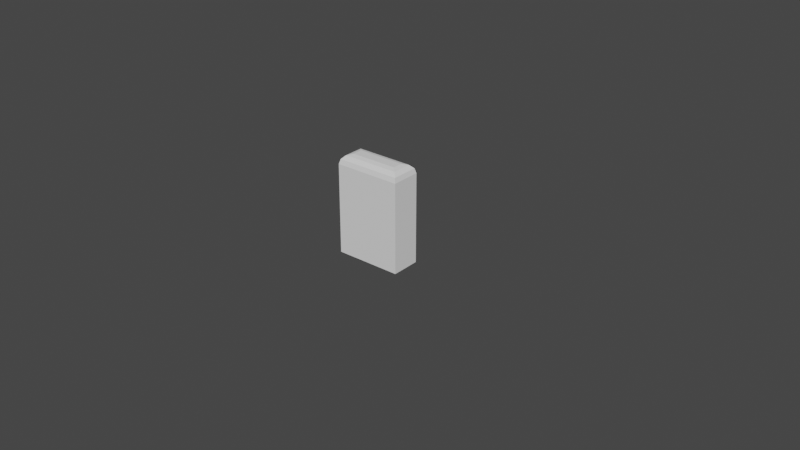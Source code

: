 # Source: Max_Assets_Collection_V001.blend  (saved by Blender 3.6.11; exported with 4.5.12 LTS)
import bpy
from mathutils import Matrix  # noqa: F401  (used for matrix-valued properties, if any)

bpy.ops.wm.read_factory_settings(use_empty=True)
scene = bpy.context.scene
scene.name = 'Scene'

# ---- collections
col_collection = bpy.data.collections.new('Collection'); scene.collection.children.link(col_collection)
col_stapleremover = bpy.data.collections.new('StapleRemover'); scene.collection.children.link(col_stapleremover)
col_stapler = bpy.data.collections.new('Stapler'); scene.collection.children.link(col_stapler)
col_ruler = bpy.data.collections.new('Ruler'); scene.collection.children.link(col_ruler)
col_binder_clip = bpy.data.collections.new('Binder_Clip'); scene.collection.children.link(col_binder_clip)

# ---- world
world_world = bpy.data.worlds.new('World'); scene.world = world_world
world_world.use_nodes = True; world_world.node_tree.nodes.clear()
_N = world_world.node_tree.nodes; _L = world_world.node_tree.links
n0 = _N.new('ShaderNodeOutputWorld'); n0.name = 'World Output'; n0.location = (300, 300)
n1 = _N.new('ShaderNodeBackground'); n1.name = 'Background'; n1.location = (10, 300)
n1.inputs[0].default_value = (0.05088, 0.05088, 0.05088, 1.0)
_L.new(n1.outputs[0], n0.inputs[0])
n0.is_active_output = True
world_world.color = (0.05088, 0.05088, 0.05088)
world_world.use_sun_shadow = False
world_world.sun_shadow_jitter_overblur = 0.0

# ---- meshes
me_cube_007 = bpy.data.meshes.new('Cube.007')
me_cube_007.from_pydata([(-1.0, -0.4413, 0.0), (-1.0, 0.4413, 0.0), (1.0, -0.4413, 0.0), (1.0, 0.4413, 0.0), (-0.7109, -0.1522, 2.999), (-1.0, -0.4413, 2.71), (-0.8554, -0.2968, 2.96), (-0.9613, -0.4026, 2.854), (-0.7109, 0.1522, 2.999), (-1.0, 0.4413, 2.71), (-0.8554, 0.2968, 2.96), (-0.9613, 0.4026, 2.854), (0.7109, -0.1522, 2.999), (1.0, -0.4413, 2.71), (0.8554, -0.2968, 2.96), (0.9613, -0.4026, 2.854), (0.7109, 0.1522, 2.999), (1.0, 0.4413, 2.71), (0.8554, 0.2968, 2.96), (0.9613, 0.4026, 2.854)], [], [(16, 8, 4, 12), (3, 17, 13, 2), (0, 5, 9, 1), (1, 3, 2, 0), (1, 9, 17, 3), (4, 8, 10, 6), (6, 10, 11, 7), (7, 11, 9, 5), (8, 16, 18, 10), (10, 18, 19, 11), (11, 19, 17, 9), (16, 12, 14, 18), (18, 14, 15, 19), (19, 15, 13, 17), (12, 4, 6, 14), (14, 6, 7, 15), (15, 7, 5, 13), (2, 13, 5, 0)])
_uv = me_cube_007.uv_layers.new(name='UVMap')
_uv.uv.foreach_set('vector', [0.6611, 0.5819, 0.8389, 0.5819, 0.8389, 0.6681, 0.6611, 0.6681, 0.375, 0.5, 0.6009, 0.5, 0.6009, 0.75, 0.375, 0.75, 0.375, 0.0, 0.6009, 0.0, 0.6009, 0.25, 0.375, 0.25, 0.125, 0.5, 0.375, 0.5, 0.375, 0.75, 0.125, 0.75, 0.375, 0.25, 0.6009, 0.25, 0.6009, 0.5, 0.375, 0.5, 0.8389, 0.6681, 0.8389, 0.5819, 0.8569, 0.5409, 0.8569, 0.7091, 0.8569, 0.7091, 0.8569, 0.5409, 0.875, 0.511, 0.875, 0.739, 0.625, 0.01097, 0.625, 0.239, 0.6009, 0.25, 0.6009, 0.0, 0.8389, 0.5819, 0.6611, 0.5819, 0.6431, 0.5409, 0.8569, 0.5409, 0.8569, 0.5409, 0.6431, 0.5409, 0.6298, 0.5, 0.8702, 0.5, 0.625, 0.2548, 0.625, 0.4952, 0.6009, 0.5, 0.6009, 0.25, 0.6611, 0.5819, 0.6611, 0.6681, 0.6431, 0.7091, 0.6431, 0.5409, 0.6431, 0.5409, 0.6431, 0.7091, 0.6129, 0.739, 0.6129, 0.511, 0.6129, 0.511, 0.6129, 0.739, 0.6009, 0.75, 0.6009, 0.5, 0.6611, 0.6681, 0.8389, 0.6681, 0.8569, 0.7091, 0.6431, 0.7091, 0.6431, 0.7091, 0.8569, 0.7091, 0.8702, 0.75, 0.6298, 0.75, 0.625, 0.7548, 0.625, 0.9952, 0.6009, 1.0, 0.6009, 0.75, 0.375, 0.75, 0.6009, 0.75, 0.6009, 1.0, 0.375, 1.0])
me_cube_007.update()
me_plane = bpy.data.meshes.new('Plane')
me_plane.from_pydata([(0.08514, -0.7542, 0.0), (0.08514, 0.6879, 0.0), (0.0, -0.7542, 0.0), (0.0, 0.6879, 0.0), (0.09514, -0.7542, 0.0), (0.09514, 0.6879, 0.0), (0.08514, -0.7254, 0.3053), (0.08514, 0.7116, 0.198), (0.09514, -0.7254, 0.3053), (0.09514, 0.7116, 0.198), (0.08514, 0.1618, 0.0), (0.0, 0.1618, 0.0), (0.09514, 0.1618, 0.0), (0.08514, 0.1618, 0.198), (0.09514, 0.1618, 0.198), (0.08514, 0.08233, 0.0), (0.08514, 0.1429, 0.0), (0.08514, 0.09747, 0.0), (0.08514, 0.1126, 0.0), (0.08514, 0.1278, 0.0), (0.0, 0.08233, 0.0), (0.0, 0.1431, 0.0), (0.0, 0.09752, 0.0), (0.0, 0.1127, 0.0), (0.0, 0.1279, 0.0), (0.09514, 0.1421, 0.0), (0.09514, 0.08233, 0.0), (0.09514, 0.1272, 0.0), (0.09514, 0.1122, 0.0), (0.09514, 0.09728, 0.0), (0.08514, 0.1412, 0.1659), (0.08514, 0.08233, 0.1251), (0.08514, 0.1288, 0.1503), (0.08514, 0.1132, 0.1371), (0.08514, 0.09687, 0.1282), (0.09514, 0.08233, 0.1251), (0.09514, 0.1412, 0.1658), (0.09514, 0.09687, 0.1282), (0.09514, 0.1132, 0.1371), (0.09514, 0.1287, 0.1503), (0.08514, -0.668, 0.0), (0.08514, -0.525, 0.0), (0.08514, -0.6394, 0.0), (0.08514, -0.6108, 0.0), (0.08514, -0.5822, 0.0), (0.08514, -0.5536, 0.0), (0.0, -0.6683, 0.0), (0.0, -0.525, 0.0), (0.0, -0.6396, 0.0), (0.0, -0.611, 0.0), (0.0, -0.5823, 0.0), (0.0, -0.5537, 0.0), (0.09514, -0.525, 0.0), (0.09514, -0.6671, 0.0), (0.09514, -0.5534, 0.0), (0.09514, -0.5818, 0.0), (0.09514, -0.6103, 0.0), (0.09514, -0.6387, 0.0), (0.08514, -0.666, 0.1977), (0.08514, -0.525, 0.1251), (0.08514, -0.6419, 0.1753), (0.08514, -0.6127, 0.155), (0.08514, -0.5815, 0.139), (0.08514, -0.5513, 0.1287), (0.09514, -0.525, 0.1251), (0.09514, -0.6659, 0.1976), (0.09514, -0.5513, 0.1287), (0.09514, -0.5815, 0.139), (0.09514, -0.6127, 0.155), (0.09514, -0.6418, 0.1752), (0.08514, 0.7398, 0.1241), (0.08514, 0.7345, 0.07749), (0.08514, 0.7423, 0.1094), (0.08514, 0.7404, 0.09236), (0.09514, 0.7398, 0.1241), (0.09514, 0.7345, 0.07749), (0.09514, 0.7423, 0.1094), (0.09514, 0.7404, 0.09236), (0.08514, -0.7993, 0.1588), (0.08514, -0.7978, 0.1105), (0.08514, -0.801, 0.1443), (0.08514, -0.8005, 0.1266), (0.09514, -0.7978, 0.1105), (0.09514, -0.7993, 0.1588), (0.09514, -0.8005, 0.1266), (0.09514, -0.801, 0.1443), (0.08514, 0.1618, 0.04857), (0.08514, 0.1618, 0.09508), (0.08514, 0.1618, 0.06407), (0.08514, 0.1618, 0.07957), (0.09514, 0.1618, 0.09508), (0.09514, 0.1618, 0.04857), (0.09514, 0.1618, 0.07957), (0.09514, 0.1618, 0.06407), (0.08514, 0.142, 0.09511), (0.08514, 0.1425, 0.04845), (0.08514, 0.1422, 0.07955), (0.08514, 0.1423, 0.064), (0.08514, 0.08233, 0.0482), (0.08514, 0.08233, 0.09522), (0.08514, 0.08233, 0.06388), (0.08514, 0.08233, 0.07955), (0.08514, 0.1277, 0.09514), (0.08514, 0.1275, 0.04835), (0.08514, 0.1276, 0.07954), (0.08514, 0.1275, 0.06395), (0.08514, 0.1126, 0.09516), (0.08514, 0.1124, 0.04829), (0.08514, 0.1126, 0.07954), (0.08514, 0.1125, 0.06391), (0.08514, 0.09713, 0.09519), (0.08514, 0.09737, 0.04824), (0.08514, 0.09721, 0.07954), (0.08514, 0.09729, 0.06389), (0.09514, 0.08233, 0.09522), (0.09514, 0.08233, 0.04819), (0.09514, 0.08233, 0.07955), (0.09514, 0.08233, 0.06387), (0.09514, 0.142, 0.04844), (0.09514, 0.1417, 0.09511), (0.09514, 0.1419, 0.064), (0.09514, 0.1418, 0.07955), (0.09514, 0.09707, 0.09519), (0.09514, 0.09724, 0.04823), (0.09514, 0.09713, 0.07954), (0.09514, 0.09719, 0.06389), (0.09514, 0.1125, 0.09516), (0.09514, 0.1122, 0.04828), (0.09514, 0.1124, 0.07954), (0.09514, 0.1123, 0.06391), (0.09514, 0.1275, 0.09514), (0.09514, 0.1271, 0.04835), (0.09514, 0.1274, 0.07954), (0.09514, 0.1272, 0.06395), (0.09514, -0.6666, 0.1006), (0.09514, -0.6669, 0.05313), (0.09514, -0.6667, 0.0848), (0.09514, -0.6668, 0.06897), (0.09514, -0.525, 0.05316), (0.09514, -0.525, 0.1002), (0.09514, -0.525, 0.06885), (0.09514, -0.525, 0.08455), (0.09514, -0.6422, 0.1005), (0.09514, -0.6413, 0.05312), (0.09514, -0.6422, 0.08541), (0.09514, -0.6418, 0.06807), (0.09514, -0.613, 0.1004), (0.09514, -0.6122, 0.05312), (0.09514, -0.6129, 0.08536), (0.09514, -0.6126, 0.06805), (0.09514, -0.5816, 0.1003), (0.09514, -0.5817, 0.05313), (0.09514, -0.5817, 0.08461), (0.09514, -0.5817, 0.06887), (0.09514, -0.5513, 0.1003), (0.09514, -0.552, 0.05314), (0.09514, -0.5516, 0.08457), (0.09514, -0.5518, 0.06886), (0.08514, -0.525, 0.1002), (0.08514, -0.525, 0.05317), (0.08514, -0.525, 0.08455), (0.08514, -0.525, 0.06886), (0.08514, -0.6675, 0.05318), (0.08514, -0.6671, 0.1006), (0.08514, -0.6674, 0.06899), (0.08514, -0.6672, 0.08481), (0.08514, -0.5513, 0.1003), (0.08514, -0.5521, 0.05316), (0.08514, -0.5516, 0.08458), (0.08514, -0.5518, 0.06887), (0.08514, -0.5817, 0.1003), (0.08514, -0.5819, 0.05315), (0.08514, -0.5818, 0.08461), (0.08514, -0.5818, 0.06888), (0.08514, -0.6131, 0.1004), (0.08514, -0.6125, 0.05315), (0.08514, -0.6131, 0.08536), (0.08514, -0.6129, 0.06806), (0.08514, -0.6425, 0.1005), (0.08514, -0.6417, 0.05316), (0.08514, -0.6425, 0.08541), (0.08514, -0.6422, 0.06808), (0.08514, 0.5665, 0.0), (0.0, 0.5665, 0.0), (0.09514, 0.5665, 0.0), (0.08514, 0.5665, 0.198), (0.09514, 0.5665, 0.198), (0.08514, 0.5665, 0.116), (0.08514, 0.5665, 0.1011), (0.08514, 0.5665, 0.08447), (0.08514, 0.5665, 0.06942), (0.09514, 0.5665, 0.116), (0.09514, 0.5665, 0.1011), (0.09514, 0.5665, 0.08447), (0.09514, 0.5665, 0.06942)], [], [(183, 182, 1, 3), (182, 10, 86, 190), (4, 53, 135, 82), (31, 59, 64, 35), (40, 0, 79, 162), (163, 78, 6, 58), (25, 118, 131, 27), (25, 12, 91, 118), (13, 30, 36, 14), (99, 158, 59, 31), (58, 6, 8, 65), (19, 103, 95, 16), (87, 94, 30, 13), (119, 90, 14, 36), (21, 16, 10, 11), (10, 16, 95, 86), (122, 37, 35, 114), (191, 74, 9, 186), (78, 83, 8, 6), (2, 0, 40, 46), (74, 70, 7, 9), (18, 107, 103, 19), (184, 5, 75, 194), (5, 1, 71, 75), (185, 13, 14, 186), (0, 4, 82, 79), (31, 35, 37, 34), (34, 37, 38, 33), (33, 38, 39, 32), (32, 39, 36, 30), (15, 41, 159, 98), (29, 123, 115, 26), (17, 111, 107, 18), (15, 98, 111, 17), (28, 127, 123, 29), (57, 143, 135, 53), (27, 131, 127, 28), (139, 114, 35, 64), (16, 21, 24, 19), (19, 24, 23, 18), (18, 23, 22, 17), (17, 22, 20, 15), (99, 31, 34, 110), (110, 34, 33, 106), (106, 33, 32, 102), (102, 32, 30, 94), (119, 36, 39, 130), (130, 39, 38, 126), (126, 38, 37, 122), (52, 26, 115, 138), (47, 41, 15, 20), (56, 147, 143, 57), (45, 167, 159, 41), (54, 155, 151, 55), (55, 151, 147, 56), (52, 138, 155, 54), (44, 171, 167, 45), (42, 179, 175, 43), (43, 175, 171, 44), (40, 162, 179, 42), (58, 65, 69, 60), (60, 69, 68, 61), (61, 68, 67, 62), (62, 67, 66, 63), (63, 66, 64, 59), (41, 47, 51, 45), (45, 51, 50, 44), (44, 50, 49, 43), (43, 49, 48, 42), (42, 48, 46, 40), (139, 64, 66, 154), (154, 66, 67, 150), (150, 67, 68, 146), (146, 68, 69, 142), (142, 69, 65, 134), (163, 58, 60, 178), (178, 60, 61, 174), (174, 61, 62, 170), (170, 62, 63, 166), (166, 63, 59, 158), (83, 134, 65, 8), (187, 70, 72, 188), (188, 72, 73, 189), (189, 73, 71, 190), (83, 78, 80, 85), (85, 80, 81, 84), (84, 81, 79, 82), (70, 74, 76, 72), (72, 76, 77, 73), (73, 77, 75, 71), (191, 90, 92, 192), (192, 92, 93, 193), (193, 93, 91, 194), (111, 98, 100, 113), (113, 100, 101, 112), (112, 101, 99, 110), (107, 111, 113, 109), (109, 113, 112, 108), (108, 112, 110, 106), (103, 107, 109, 105), (105, 109, 108, 104), (104, 108, 106, 102), (95, 103, 105, 97), (97, 105, 104, 96), (96, 104, 102, 94), (131, 118, 120, 133), (133, 120, 121, 132), (132, 121, 119, 130), (127, 131, 133, 129), (129, 133, 132, 128), (128, 132, 130, 126), (123, 127, 129, 125), (125, 129, 128, 124), (124, 128, 126, 122), (115, 123, 125, 117), (117, 125, 124, 116), (116, 124, 122, 114), (94, 87, 89, 96), (96, 89, 88, 97), (97, 88, 86, 95), (90, 119, 121, 92), (92, 121, 120, 93), (93, 120, 118, 91), (155, 138, 140, 157), (157, 140, 141, 156), (156, 141, 139, 154), (151, 155, 157, 153), (153, 157, 156, 152), (152, 156, 154, 150), (147, 151, 153, 149), (149, 153, 152, 148), (148, 152, 150, 146), (143, 147, 149, 145), (145, 149, 148, 144), (144, 148, 146, 142), (135, 143, 145, 137), (137, 145, 144, 136), (136, 144, 142, 134), (179, 162, 164, 181), (181, 164, 165, 180), (180, 165, 163, 178), (175, 179, 181, 177), (177, 181, 180, 176), (176, 180, 178, 174), (171, 175, 177, 173), (173, 177, 176, 172), (172, 176, 174, 170), (167, 171, 173, 169), (169, 173, 172, 168), (168, 172, 170, 166), (159, 167, 169, 161), (161, 169, 168, 160), (160, 168, 166, 158), (78, 163, 165, 80), (80, 165, 164, 81), (81, 164, 162, 79), (158, 99, 101, 160), (160, 101, 100, 161), (161, 100, 98, 159), (134, 83, 85, 136), (136, 85, 84, 137), (137, 84, 82, 135), (114, 139, 141, 116), (116, 141, 140, 117), (117, 140, 138, 115), (187, 87, 13, 185), (70, 187, 185, 7), (77, 193, 194, 75), (76, 192, 193, 77), (74, 191, 192, 76), (88, 189, 190, 86), (89, 188, 189, 88), (87, 187, 188, 89), (7, 185, 186, 9), (12, 184, 194, 91), (90, 191, 186, 14), (1, 182, 190, 71), (11, 10, 182, 183)])
_uv = me_plane.uv_layers.new(name='UVMap')
_uv.uv.foreach_set('vector', [0.5, 0.9488, 1.0, 0.9488, 1.0, 1.0, 0.5, 1.0, 1.0, 0.9488, 1.0, 0.8165, 1.0, 0.8165, 1.0, 0.9488, 0.0, 0.0, 0.0, 0.0, 0.0, 0.0, 0.0, 0.0, 1.0, 0.6822, 1.0, 0.1231, 1.0, 0.1231, 1.0, 0.6822, 1.0, 0.05095, 1.0, 0.0, 1.0, 0.0, 1.0, 0.05381, 1.0, 0.05424, 1.0, 0.0, 1.0, 0.0, 1.0, 0.05089, 0.0, 0.0, 0.0, 0.0, 0.0, 0.0, 0.0, 0.0, 0.0, 0.0, 0.0, 0.0, 0.0, 0.0, 0.0, 0.0, 1.0, 0.8165, 1.0, 0.7647, 1.0, 0.7646, 1.0, 0.8165, 1.0, 0.6822, 1.0, 0.1231, 1.0, 0.1231, 1.0, 0.6822, 1.0, 0.05089, 1.0, 0.0, 1.0, 0.0, 1.0, 0.05094, 1.0, 0.7307, 1.0, 0.7299, 1.0, 0.7678, 1.0, 0.7689, 1.0, 0.8165, 1.0, 0.7667, 1.0, 0.7647, 1.0, 0.8165, 0.0, 0.0, 0.0, 0.0, 0.0, 0.0, 0.0, 0.0, 0.5, 0.7693, 1.0, 0.7689, 1.0, 0.8165, 0.5, 0.8165, 1.0, 0.8165, 1.0, 0.7689, 1.0, 0.7678, 1.0, 0.8165, 0.0, 0.0, 0.0, 0.0, 0.0, 0.0, 0.0, 0.0, 0.0, 0.0, 0.0, 0.0, 0.0, 0.0, 0.0, 0.0, 0.0, 0.0, 0.0, 0.0, 0.0, 0.0, 0.0, 0.0, 0.5, 0.0, 1.0, 0.0, 1.0, 0.05095, 0.5, 0.05083, 0.0, 0.0, 0.0, 0.0, 0.0, 0.0, 0.0, 0.0, 1.0, 0.6989, 1.0, 0.6989, 1.0, 0.7299, 1.0, 0.7307, 0.0, 0.0, 0.0, 0.0, 0.0, 0.0, 0.0, 0.0, 0.0, 0.0, 0.0, 0.0, 0.0, 0.0, 0.0, 0.0, 1.0, 0.9488, 1.0, 0.8165, 1.0, 0.8165, 1.0, 0.9488, 0.0, 0.0, 0.0, 0.0, 0.0, 0.0, 0.0, 0.0, 1.0, 0.6822, 1.0, 0.6822, 1.0, 0.6896, 1.0, 0.6896, 1.0, 0.6896, 1.0, 0.6896, 1.0, 0.6989, 1.0, 0.6989, 1.0, 0.6989, 1.0, 0.6989, 1.0, 0.7376, 1.0, 0.7354, 1.0, 0.7354, 1.0, 0.7376, 1.0, 0.7646, 1.0, 0.7647, 1.0, 0.6822, 1.0, 0.1231, 1.0, 0.1231, 1.0, 0.6822, 0.0, 0.0, 0.0, 0.0, 0.0, 0.0, 0.0, 0.0, 1.0, 0.6899, 1.0, 0.6898, 1.0, 0.6989, 1.0, 0.6989, 1.0, 0.6822, 1.0, 0.6822, 1.0, 0.6898, 1.0, 0.6899, 0.0, 0.0, 0.0, 0.0, 0.0, 0.0, 0.0, 0.0, 0.0, 0.0, 0.0, 0.0, 0.0, 0.0, 0.0, 0.0, 0.0, 0.0, 0.0, 0.0, 0.0, 0.0, 0.0, 0.0, 0.0, 0.0, 0.0, 0.0, 0.0, 0.0, 0.0, 0.0, 1.0, 0.7689, 0.5, 0.7693, 0.5, 0.731, 1.0, 0.7307, 1.0, 0.7307, 0.5, 0.731, 0.5, 0.6989, 1.0, 0.6989, 1.0, 0.6989, 0.5, 0.6989, 0.5, 0.6899, 1.0, 0.6899, 1.0, 0.6899, 0.5, 0.6899, 0.5, 0.6822, 1.0, 0.6822, 1.0, 0.6822, 1.0, 0.6822, 1.0, 0.6896, 1.0, 0.6897, 1.0, 0.6897, 1.0, 0.6896, 1.0, 0.6989, 1.0, 0.6989, 1.0, 0.6989, 1.0, 0.6989, 1.0, 0.7354, 1.0, 0.7313, 1.0, 0.7313, 1.0, 0.7354, 1.0, 0.7647, 1.0, 0.7667, 0.0, 0.0, 0.0, 0.0, 0.0, 0.0, 0.0, 0.0, 0.0, 0.0, 0.0, 0.0, 0.0, 0.0, 0.0, 0.0, 0.0, 0.0, 0.0, 0.0, 0.0, 0.0, 0.0, 0.0, 0.0, 0.0, 0.0, 0.0, 0.0, 0.0, 0.0, 0.0, 0.5, 0.1231, 1.0, 0.1231, 1.0, 0.6822, 0.5, 0.6822, 0.0, 0.0, 0.0, 0.0, 0.0, 0.0, 0.0, 0.0, 1.0, 0.1085, 1.0, 0.1093, 1.0, 0.1231, 1.0, 0.1231, 0.0, 0.0, 0.0, 0.0, 0.0, 0.0, 0.0, 0.0, 0.0, 0.0, 0.0, 0.0, 0.0, 0.0, 0.0, 0.0, 0.0, 0.0, 0.0, 0.0, 0.0, 0.0, 0.0, 0.0, 1.0, 0.09399, 1.0, 0.09415, 1.0, 0.1093, 1.0, 0.1085, 1.0, 0.06525, 1.0, 0.06576, 1.0, 0.07924, 1.0, 0.07955, 1.0, 0.07955, 1.0, 0.07924, 1.0, 0.09415, 1.0, 0.09399, 1.0, 0.05095, 1.0, 0.05381, 1.0, 0.06576, 1.0, 0.06525, 1.0, 0.05089, 1.0, 0.05094, 1.0, 0.06237, 1.0, 0.06276, 1.0, 0.06276, 1.0, 0.06237, 1.0, 0.07441, 1.0, 0.07606, 1.0, 0.07606, 1.0, 0.07441, 1.0, 0.09435, 1.0, 0.09434, 1.0, 0.09434, 1.0, 0.09435, 1.0, 0.1097, 1.0, 0.1097, 1.0, 0.1097, 1.0, 0.1097, 1.0, 0.1231, 1.0, 0.1231, 1.0, 0.1231, 0.5, 0.1231, 0.5, 0.1085, 1.0, 0.1085, 1.0, 0.1085, 0.5, 0.1085, 0.5, 0.09394, 1.0, 0.09399, 1.0, 0.09399, 0.5, 0.09394, 0.5, 0.07948, 1.0, 0.07955, 1.0, 0.07955, 0.5, 0.07948, 0.5, 0.06515, 1.0, 0.06525, 1.0, 0.06525, 0.5, 0.06515, 0.5, 0.05083, 1.0, 0.05095, 0.0, 0.0, 0.0, 0.0, 0.0, 0.0, 0.0, 0.0, 0.0, 0.0, 0.0, 0.0, 0.0, 0.0, 0.0, 0.0, 0.0, 0.0, 0.0, 0.0, 0.0, 0.0, 0.0, 0.0, 0.0, 0.0, 0.0, 0.0, 0.0, 0.0, 0.0, 0.0, 0.0, 0.0, 0.0, 0.0, 0.0, 0.0, 0.0, 0.0, 1.0, 0.05424, 1.0, 0.05089, 1.0, 0.06276, 1.0, 0.06521, 1.0, 0.06521, 1.0, 0.06276, 1.0, 0.07606, 1.0, 0.07817, 1.0, 0.07817, 1.0, 0.07606, 1.0, 0.09434, 1.0, 0.09426, 1.0, 0.09426, 1.0, 0.09434, 1.0, 0.1097, 1.0, 0.1097, 1.0, 0.1097, 1.0, 0.1097, 1.0, 0.1231, 1.0, 0.1231, 0.0, 0.0, 0.0, 0.0, 0.0, 0.0, 0.0, 0.0, 1.0, 0.9488, 1.0, 1.0, 1.0, 0.999, 1.0, 0.9481, 1.0, 0.9481, 1.0, 0.999, 1.0, 0.999, 1.0, 0.9481, 1.0, 0.9481, 1.0, 0.999, 1.0, 1.0, 1.0, 0.9488, 0.0, 0.0, 0.0, 0.0, 0.0, 0.0, 0.0, 0.0, 0.0, 0.0, 0.0, 0.0, 0.0, 0.0, 0.0, 0.0, 0.0, 0.0, 0.0, 0.0, 0.0, 0.0, 0.0, 0.0, 0.0, 0.0, 0.0, 0.0, 0.0, 0.0, 0.0, 0.0, 0.0, 0.0, 0.0, 0.0, 0.0, 0.0, 0.0, 0.0, 0.0, 0.0, 0.0, 0.0, 0.0, 0.0, 0.0, 0.0, 0.0, 0.0, 0.0, 0.0, 0.0, 0.0, 0.0, 0.0, 0.0, 0.0, 0.0, 0.0, 0.0, 0.0, 0.0, 0.0, 0.0, 0.0, 0.0, 0.0, 0.0, 0.0, 0.0, 0.0, 1.0, 0.6898, 1.0, 0.6822, 1.0, 0.6822, 1.0, 0.6898, 1.0, 0.6898, 1.0, 0.6822, 1.0, 0.6822, 1.0, 0.6898, 1.0, 0.6898, 1.0, 0.6822, 1.0, 0.6822, 1.0, 0.6897, 1.0, 0.6989, 1.0, 0.6898, 1.0, 0.6898, 1.0, 0.699, 1.0, 0.699, 1.0, 0.6898, 1.0, 0.6898, 1.0, 0.699, 1.0, 0.699, 1.0, 0.6898, 1.0, 0.6897, 1.0, 0.6989, 1.0, 0.7299, 1.0, 0.6989, 1.0, 0.699, 1.0, 0.7301, 1.0, 0.7301, 1.0, 0.699, 1.0, 0.699, 1.0, 0.7306, 1.0, 0.7306, 1.0, 0.699, 1.0, 0.6989, 1.0, 0.7313, 1.0, 0.7678, 1.0, 0.7299, 1.0, 0.7301, 1.0, 0.7675, 1.0, 0.7675, 1.0, 0.7301, 1.0, 0.7306, 1.0, 0.7671, 1.0, 0.7671, 1.0, 0.7306, 1.0, 0.7313, 1.0, 0.7667, 0.0, 0.0, 0.0, 0.0, 0.0, 0.0, 0.0, 0.0, 0.0, 0.0, 0.0, 0.0, 0.0, 0.0, 0.0, 0.0, 0.0, 0.0, 0.0, 0.0, 0.0, 0.0, 0.0, 0.0, 0.0, 0.0, 0.0, 0.0, 0.0, 0.0, 0.0, 0.0, 0.0, 0.0, 0.0, 0.0, 0.0, 0.0, 0.0, 0.0, 0.0, 0.0, 0.0, 0.0, 0.0, 0.0, 0.0, 0.0, 0.0, 0.0, 0.0, 0.0, 0.0, 0.0, 0.0, 0.0, 0.0, 0.0, 0.0, 0.0, 0.0, 0.0, 0.0, 0.0, 0.0, 0.0, 0.0, 0.0, 0.0, 0.0, 0.0, 0.0, 0.0, 0.0, 0.0, 0.0, 0.0, 0.0, 0.0, 0.0, 0.0, 0.0, 0.0, 0.0, 0.0, 0.0, 0.0, 0.0, 0.0, 0.0, 0.0, 0.0, 0.0, 0.0, 0.0, 0.0, 1.0, 0.7667, 1.0, 0.8165, 1.0, 0.8165, 1.0, 0.7671, 1.0, 0.7671, 1.0, 0.8165, 1.0, 0.8165, 1.0, 0.7675, 1.0, 0.7675, 1.0, 0.8165, 1.0, 0.8165, 1.0, 0.7678, 0.0, 0.0, 0.0, 0.0, 0.0, 0.0, 0.0, 0.0, 0.0, 0.0, 0.0, 0.0, 0.0, 0.0, 0.0, 0.0, 0.0, 0.0, 0.0, 0.0, 0.0, 0.0, 0.0, 0.0, 0.0, 0.0, 0.0, 0.0, 0.0, 0.0, 0.0, 0.0, 0.0, 0.0, 0.0, 0.0, 0.0, 0.0, 0.0, 0.0, 0.0, 0.0, 0.0, 0.0, 0.0, 0.0, 0.0, 0.0, 0.0, 0.0, 0.0, 0.0, 0.0, 0.0, 0.0, 0.0, 0.0, 0.0, 0.0, 0.0, 0.0, 0.0, 0.0, 0.0, 0.0, 0.0, 0.0, 0.0, 0.0, 0.0, 0.0, 0.0, 0.0, 0.0, 0.0, 0.0, 0.0, 0.0, 0.0, 0.0, 0.0, 0.0, 0.0, 0.0, 0.0, 0.0, 0.0, 0.0, 0.0, 0.0, 0.0, 0.0, 0.0, 0.0, 0.0, 0.0, 0.0, 0.0, 0.0, 0.0, 0.0, 0.0, 0.0, 0.0, 0.0, 0.0, 0.0, 0.0, 0.0, 0.0, 0.0, 0.0, 0.0, 0.0, 0.0, 0.0, 0.0, 0.0, 0.0, 0.0, 0.0, 0.0, 0.0, 0.0, 0.0, 0.0, 0.0, 0.0, 0.0, 0.0, 0.0, 0.0, 0.0, 0.0, 0.0, 0.0, 0.0, 0.0, 0.0, 0.0, 0.0, 0.0, 0.0, 0.0, 1.0, 0.06576, 1.0, 0.05381, 1.0, 0.05466, 1.0, 0.06599, 1.0, 0.06599, 1.0, 0.05466, 1.0, 0.05479, 1.0, 0.06578, 1.0, 0.06578, 1.0, 0.05479, 1.0, 0.05424, 1.0, 0.06521, 1.0, 0.07924, 1.0, 0.06576, 1.0, 0.06599, 1.0, 0.07921, 1.0, 0.07921, 1.0, 0.06599, 1.0, 0.06578, 1.0, 0.07881, 1.0, 0.07881, 1.0, 0.06578, 1.0, 0.06521, 1.0, 0.07817, 1.0, 0.09415, 1.0, 0.07924, 1.0, 0.07921, 1.0, 0.09419, 1.0, 0.09419, 1.0, 0.07921, 1.0, 0.07881, 1.0, 0.09422, 1.0, 0.09422, 1.0, 0.07881, 1.0, 0.07817, 1.0, 0.09426, 1.0, 0.1093, 1.0, 0.09415, 1.0, 0.09419, 1.0, 0.1094, 1.0, 0.1094, 1.0, 0.09419, 1.0, 0.09422, 1.0, 0.1096, 1.0, 0.1096, 1.0, 0.09422, 1.0, 0.09426, 1.0, 0.1097, 1.0, 0.1231, 1.0, 0.1093, 1.0, 0.1094, 1.0, 0.1231, 1.0, 0.1231, 1.0, 0.1094, 1.0, 0.1096, 1.0, 0.1231, 1.0, 0.1231, 1.0, 0.1096, 1.0, 0.1097, 1.0, 0.1231, 1.0, 0.0, 1.0, 0.05424, 1.0, 0.05479, 1.0, 0.0006563, 1.0, 0.0006563, 1.0, 0.05479, 1.0, 0.05466, 1.0, 0.0006571, 1.0, 0.0006571, 1.0, 0.05466, 1.0, 0.05381, 1.0, 0.0, 1.0, 0.1231, 1.0, 0.6822, 1.0, 0.6822, 1.0, 0.1231, 1.0, 0.1231, 1.0, 0.6822, 1.0, 0.6822, 1.0, 0.1231, 1.0, 0.1231, 1.0, 0.6822, 1.0, 0.6822, 1.0, 0.1231, 0.0, 0.0, 0.0, 0.0, 0.0, 0.0, 0.0, 0.0, 0.0, 0.0, 0.0, 0.0, 0.0, 0.0, 0.0, 0.0, 0.0, 0.0, 0.0, 0.0, 0.0, 0.0, 0.0, 0.0, 0.0, 0.0, 0.0, 0.0, 0.0, 0.0, 0.0, 0.0, 0.0, 0.0, 0.0, 0.0, 0.0, 0.0, 0.0, 0.0, 0.0, 0.0, 0.0, 0.0, 0.0, 0.0, 0.0, 0.0, 1.0, 0.9488, 1.0, 0.8165, 1.0, 0.8165, 1.0, 0.9488, 1.0, 1.0, 1.0, 0.9488, 1.0, 0.9488, 1.0, 1.0, 0.0, 0.0, 0.0, 0.0, 0.0, 0.0, 0.0, 0.0, 0.0, 0.0, 0.0, 0.0, 0.0, 0.0, 0.0, 0.0, 0.0, 0.0, 0.0, 0.0, 0.0, 0.0, 0.0, 0.0, 1.0, 0.8165, 1.0, 0.9481, 1.0, 0.9488, 1.0, 0.8165, 1.0, 0.8165, 1.0, 0.9481, 1.0, 0.9481, 1.0, 0.8165, 1.0, 0.8165, 1.0, 0.9488, 1.0, 0.9481, 1.0, 0.8165, 1.0, 1.0, 1.0, 0.9488, 1.0, 0.9488, 1.0, 1.0, 0.0, 0.0, 0.0, 0.0, 0.0, 0.0, 0.0, 0.0, 0.0, 0.0, 0.0, 0.0, 0.0, 0.0, 0.0, 0.0, 1.0, 1.0, 1.0, 0.9488, 1.0, 0.9488, 1.0, 1.0, 0.5, 0.8165, 1.0, 0.8165, 1.0, 0.9488, 0.5, 0.9488])
me_plane.update()
me_plane_002 = bpy.data.meshes.new('Plane.002')
me_plane_002.from_pydata([(0.07216, -0.7542, -4.231e-09), (0.07216, 0.6879, -4.231e-09), (0.0, -0.7542, 0.0), (0.0, 0.6879, 0.0), (0.08215, -0.7542, -4.231e-09), (0.08215, 0.6879, -4.231e-09), (0.07216, -0.7254, 0.3053), (0.07216, 0.7116, 0.198), (0.08215, -0.7254, 0.3053), (0.08215, 0.7116, 0.198), (0.07216, 0.1618, -4.231e-09), (0.0, 0.1618, 0.0), (0.08215, 0.1618, -4.231e-09), (0.07216, 0.1618, 0.198), (0.08215, 0.1618, 0.198), (0.07216, 0.08233, -4.231e-09), (0.07216, 0.1429, -4.231e-09), (0.07216, 0.09747, -4.231e-09), (0.07216, 0.1126, -4.231e-09), (0.07216, 0.1278, -4.231e-09), (0.0, 0.08233, 0.0), (0.0, 0.1431, 0.0), (0.0, 0.09752, 0.0), (0.0, 0.1127, 0.0), (0.0, 0.1279, 0.0), (0.08215, 0.1421, -4.231e-09), (0.08215, 0.08233, -4.231e-09), (0.08215, 0.1272, -4.231e-09), (0.08215, 0.1122, -4.231e-09), (0.08215, 0.09728, -4.231e-09), (0.07216, 0.1412, 0.1659), (0.07216, 0.08233, 0.1251), (0.07216, 0.1288, 0.1503), (0.07216, 0.1132, 0.1371), (0.07216, 0.09687, 0.1282), (0.08215, 0.08233, 0.1251), (0.08215, 0.1412, 0.1658), (0.08215, 0.09687, 0.1282), (0.08215, 0.1132, 0.1371), (0.08215, 0.1287, 0.1503), (0.07216, -0.668, -4.231e-09), (0.07216, -0.525, -4.231e-09), (0.07216, -0.6394, -4.231e-09), (0.07216, -0.6108, -4.231e-09), (0.07216, -0.5822, -4.231e-09), (0.07216, -0.5536, -4.231e-09), (0.0, -0.6683, 0.0), (0.0, -0.525, 0.0), (0.0, -0.6396, 0.0), (0.0, -0.611, 0.0), (0.0, -0.5823, 0.0), (0.0, -0.5537, 0.0), (0.08215, -0.525, -4.231e-09), (0.08215, -0.6671, -4.231e-09), (0.08215, -0.5534, -4.231e-09), (0.08215, -0.5818, -4.231e-09), (0.08215, -0.6103, -4.231e-09), (0.08215, -0.6387, -4.231e-09), (0.07216, -0.666, 0.1977), (0.07216, -0.525, 0.1251), (0.07216, -0.6419, 0.1753), (0.07216, -0.6127, 0.155), (0.07216, -0.5815, 0.139), (0.07216, -0.5513, 0.1287), (0.08215, -0.525, 0.1251), (0.08215, -0.6659, 0.1976), (0.08215, -0.5513, 0.1287), (0.08215, -0.5815, 0.139), (0.08215, -0.6127, 0.155), (0.08215, -0.6418, 0.1752), (0.07216, 0.7398, 0.1241), (0.07216, 0.7345, 0.07749), (0.07216, 0.7423, 0.1094), (0.07216, 0.7404, 0.09236), (0.08215, 0.7398, 0.1241), (0.08215, 0.7345, 0.07749), (0.08215, 0.7423, 0.1094), (0.08215, 0.7404, 0.09236), (0.07216, -0.7993, 0.1588), (0.07216, -0.7978, 0.1105), (0.07216, -0.801, 0.1443), (0.07216, -0.8005, 0.1266), (0.08215, -0.7978, 0.1105), (0.08215, -0.7993, 0.1588), (0.08215, -0.8005, 0.1266), (0.08215, -0.801, 0.1443), (0.07216, 0.1618, 0.04857), (0.07216, 0.1618, 0.09508), (0.07216, 0.1618, 0.06407), (0.07216, 0.1618, 0.07957), (0.08215, 0.1618, 0.09508), (0.08215, 0.1618, 0.04857), (0.08215, 0.1618, 0.07957), (0.08215, 0.1618, 0.06407), (0.07216, 0.142, 0.09511), (0.07216, 0.1425, 0.04845), (0.07216, 0.1422, 0.07955), (0.07216, 0.1423, 0.064), (0.07216, 0.08233, 0.0482), (0.07216, 0.08233, 0.09522), (0.07216, 0.08233, 0.06388), (0.07216, 0.08233, 0.07955), (0.07216, 0.1277, 0.09514), (0.07216, 0.1275, 0.04835), (0.07216, 0.1276, 0.07954), (0.07216, 0.1275, 0.06395), (0.07216, 0.1126, 0.09516), (0.07216, 0.1124, 0.04829), (0.07216, 0.1126, 0.07954), (0.07216, 0.1125, 0.06391), (0.07216, 0.09713, 0.09519), (0.07216, 0.09737, 0.04824), (0.07216, 0.09721, 0.07954), (0.07216, 0.09729, 0.06389), (0.08215, 0.08233, 0.09522), (0.08215, 0.08233, 0.04819), (0.08215, 0.08233, 0.07955), (0.08215, 0.08233, 0.06387), (0.08215, 0.142, 0.04844), (0.08215, 0.1417, 0.09511), (0.08215, 0.1419, 0.064), (0.08215, 0.1418, 0.07955), (0.08215, 0.09707, 0.09519), (0.08215, 0.09724, 0.04823), (0.08215, 0.09713, 0.07954), (0.08215, 0.09719, 0.06389), (0.08215, 0.1125, 0.09516), (0.08215, 0.1122, 0.04828), (0.08215, 0.1124, 0.07954), (0.08215, 0.1123, 0.06391), (0.08215, 0.1275, 0.09514), (0.08215, 0.1271, 0.04835), (0.08215, 0.1274, 0.07954), (0.08215, 0.1272, 0.06395), (0.08215, -0.6666, 0.1006), (0.08215, -0.6669, 0.05313), (0.08215, -0.6667, 0.0848), (0.08215, -0.6668, 0.06897), (0.08215, -0.525, 0.05316), (0.08215, -0.525, 0.1002), (0.08215, -0.525, 0.06885), (0.08215, -0.525, 0.08455), (0.08215, -0.6422, 0.1005), (0.08215, -0.6413, 0.05312), (0.08215, -0.6422, 0.08541), (0.08215, -0.6418, 0.06807), (0.08215, -0.613, 0.1004), (0.08215, -0.6122, 0.05312), (0.08215, -0.6129, 0.08536), (0.08215, -0.6126, 0.06805), (0.08215, -0.5816, 0.1003), (0.08215, -0.5817, 0.05313), (0.08215, -0.5817, 0.08461), (0.08215, -0.5817, 0.06887), (0.08215, -0.5513, 0.1003), (0.08215, -0.552, 0.05314), (0.08215, -0.5516, 0.08457), (0.08215, -0.5518, 0.06886), (0.07216, -0.525, 0.1002), (0.07216, -0.525, 0.05317), (0.07216, -0.525, 0.08455), (0.07216, -0.525, 0.06886), (0.07216, -0.6675, 0.05318), (0.07216, -0.6671, 0.1006), (0.07216, -0.6674, 0.06899), (0.07216, -0.6672, 0.08481), (0.07216, -0.5513, 0.1003), (0.07216, -0.5521, 0.05316), (0.07216, -0.5516, 0.08458), (0.07216, -0.5518, 0.06887), (0.07216, -0.5817, 0.1003), (0.07216, -0.5819, 0.05315), (0.07216, -0.5818, 0.08461), (0.07216, -0.5818, 0.06888), (0.07216, -0.6131, 0.1004), (0.07216, -0.6125, 0.05315), (0.07216, -0.6131, 0.08536), (0.07216, -0.6129, 0.06806), (0.07216, -0.6425, 0.1005), (0.07216, -0.6417, 0.05316), (0.07216, -0.6425, 0.08541), (0.07216, -0.6422, 0.06808), (0.07216, 0.5665, -4.231e-09), (0.0, 0.5665, 0.0), (0.08215, 0.5665, -4.231e-09), (0.07216, 0.5665, 0.198), (0.08215, 0.5665, 0.198), (0.07216, 0.5665, 0.116), (0.07216, 0.5665, 0.1011), (0.07216, 0.5665, 0.08447), (0.07216, 0.5665, 0.06942), (0.08215, 0.5665, 0.116), (0.08215, 0.5665, 0.1011), (0.08215, 0.5665, 0.08447), (0.08215, 0.5665, 0.06942)], [], [(183, 182, 1, 3), (182, 10, 86, 190), (4, 53, 135, 82), (31, 59, 64, 35), (40, 0, 79, 162), (163, 78, 6, 58), (25, 118, 131, 27), (25, 12, 91, 118), (13, 30, 36, 14), (99, 158, 59, 31), (58, 6, 8, 65), (19, 103, 95, 16), (87, 94, 30, 13), (119, 90, 14, 36), (21, 16, 10, 11), (10, 16, 95, 86), (122, 37, 35, 114), (191, 74, 9, 186), (78, 83, 8, 6), (2, 0, 40, 46), (74, 70, 7, 9), (18, 107, 103, 19), (184, 5, 75, 194), (5, 1, 71, 75), (185, 13, 14, 186), (0, 4, 82, 79), (31, 35, 37, 34), (34, 37, 38, 33), (33, 38, 39, 32), (32, 39, 36, 30), (15, 41, 159, 98), (29, 123, 115, 26), (17, 111, 107, 18), (15, 98, 111, 17), (28, 127, 123, 29), (57, 143, 135, 53), (27, 131, 127, 28), (139, 114, 35, 64), (16, 21, 24, 19), (19, 24, 23, 18), (18, 23, 22, 17), (17, 22, 20, 15), (99, 31, 34, 110), (110, 34, 33, 106), (106, 33, 32, 102), (102, 32, 30, 94), (119, 36, 39, 130), (130, 39, 38, 126), (126, 38, 37, 122), (52, 26, 115, 138), (47, 41, 15, 20), (56, 147, 143, 57), (45, 167, 159, 41), (54, 155, 151, 55), (55, 151, 147, 56), (52, 138, 155, 54), (44, 171, 167, 45), (42, 179, 175, 43), (43, 175, 171, 44), (40, 162, 179, 42), (58, 65, 69, 60), (60, 69, 68, 61), (61, 68, 67, 62), (62, 67, 66, 63), (63, 66, 64, 59), (41, 47, 51, 45), (45, 51, 50, 44), (44, 50, 49, 43), (43, 49, 48, 42), (42, 48, 46, 40), (139, 64, 66, 154), (154, 66, 67, 150), (150, 67, 68, 146), (146, 68, 69, 142), (142, 69, 65, 134), (163, 58, 60, 178), (178, 60, 61, 174), (174, 61, 62, 170), (170, 62, 63, 166), (166, 63, 59, 158), (83, 134, 65, 8), (187, 70, 72, 188), (188, 72, 73, 189), (189, 73, 71, 190), (83, 78, 80, 85), (85, 80, 81, 84), (84, 81, 79, 82), (70, 74, 76, 72), (72, 76, 77, 73), (73, 77, 75, 71), (191, 90, 92, 192), (192, 92, 93, 193), (193, 93, 91, 194), (111, 98, 100, 113), (113, 100, 101, 112), (112, 101, 99, 110), (107, 111, 113, 109), (109, 113, 112, 108), (108, 112, 110, 106), (103, 107, 109, 105), (105, 109, 108, 104), (104, 108, 106, 102), (95, 103, 105, 97), (97, 105, 104, 96), (96, 104, 102, 94), (131, 118, 120, 133), (133, 120, 121, 132), (132, 121, 119, 130), (127, 131, 133, 129), (129, 133, 132, 128), (128, 132, 130, 126), (123, 127, 129, 125), (125, 129, 128, 124), (124, 128, 126, 122), (115, 123, 125, 117), (117, 125, 124, 116), (116, 124, 122, 114), (94, 87, 89, 96), (96, 89, 88, 97), (97, 88, 86, 95), (90, 119, 121, 92), (92, 121, 120, 93), (93, 120, 118, 91), (155, 138, 140, 157), (157, 140, 141, 156), (156, 141, 139, 154), (151, 155, 157, 153), (153, 157, 156, 152), (152, 156, 154, 150), (147, 151, 153, 149), (149, 153, 152, 148), (148, 152, 150, 146), (143, 147, 149, 145), (145, 149, 148, 144), (144, 148, 146, 142), (135, 143, 145, 137), (137, 145, 144, 136), (136, 144, 142, 134), (179, 162, 164, 181), (181, 164, 165, 180), (180, 165, 163, 178), (175, 179, 181, 177), (177, 181, 180, 176), (176, 180, 178, 174), (171, 175, 177, 173), (173, 177, 176, 172), (172, 176, 174, 170), (167, 171, 173, 169), (169, 173, 172, 168), (168, 172, 170, 166), (159, 167, 169, 161), (161, 169, 168, 160), (160, 168, 166, 158), (78, 163, 165, 80), (80, 165, 164, 81), (81, 164, 162, 79), (158, 99, 101, 160), (160, 101, 100, 161), (161, 100, 98, 159), (134, 83, 85, 136), (136, 85, 84, 137), (137, 84, 82, 135), (114, 139, 141, 116), (116, 141, 140, 117), (117, 140, 138, 115), (187, 87, 13, 185), (70, 187, 185, 7), (77, 193, 194, 75), (76, 192, 193, 77), (74, 191, 192, 76), (88, 189, 190, 86), (89, 188, 189, 88), (87, 187, 188, 89), (7, 185, 186, 9), (12, 184, 194, 91), (90, 191, 186, 14), (1, 182, 190, 71), (11, 10, 182, 183)])
_uv = me_plane_002.uv_layers.new(name='UVMap')
_uv.uv.foreach_set('vector', [0.5, 0.9488, 1.0, 0.9488, 1.0, 1.0, 0.5, 1.0, 1.0, 0.9488, 1.0, 0.8165, 1.0, 0.8165, 1.0, 0.9488, 0.0, 0.0, 0.0, 0.0, 0.0, 0.0, 0.0, 0.0, 1.0, 0.6822, 1.0, 0.1231, 1.0, 0.1231, 1.0, 0.6822, 1.0, 0.05095, 1.0, 0.0, 1.0, 0.0, 1.0, 0.05381, 1.0, 0.05424, 1.0, 0.0, 1.0, 0.0, 1.0, 0.05089, 0.0, 0.0, 0.0, 0.0, 0.0, 0.0, 0.0, 0.0, 0.0, 0.0, 0.0, 0.0, 0.0, 0.0, 0.0, 0.0, 1.0, 0.8165, 1.0, 0.7647, 1.0, 0.7646, 1.0, 0.8165, 1.0, 0.6822, 1.0, 0.1231, 1.0, 0.1231, 1.0, 0.6822, 1.0, 0.05089, 1.0, 0.0, 1.0, 0.0, 1.0, 0.05094, 1.0, 0.7307, 1.0, 0.7299, 1.0, 0.7678, 1.0, 0.7689, 1.0, 0.8165, 1.0, 0.7667, 1.0, 0.7647, 1.0, 0.8165, 0.0, 0.0, 0.0, 0.0, 0.0, 0.0, 0.0, 0.0, 0.5, 0.7693, 1.0, 0.7689, 1.0, 0.8165, 0.5, 0.8165, 1.0, 0.8165, 1.0, 0.7689, 1.0, 0.7678, 1.0, 0.8165, 0.0, 0.0, 0.0, 0.0, 0.0, 0.0, 0.0, 0.0, 0.0, 0.0, 0.0, 0.0, 0.0, 0.0, 0.0, 0.0, 0.0, 0.0, 0.0, 0.0, 0.0, 0.0, 0.0, 0.0, 0.5, 0.0, 1.0, 0.0, 1.0, 0.05095, 0.5, 0.05083, 0.0, 0.0, 0.0, 0.0, 0.0, 0.0, 0.0, 0.0, 1.0, 0.6989, 1.0, 0.6989, 1.0, 0.7299, 1.0, 0.7307, 0.0, 0.0, 0.0, 0.0, 0.0, 0.0, 0.0, 0.0, 0.0, 0.0, 0.0, 0.0, 0.0, 0.0, 0.0, 0.0, 1.0, 0.9488, 1.0, 0.8165, 1.0, 0.8165, 1.0, 0.9488, 0.0, 0.0, 0.0, 0.0, 0.0, 0.0, 0.0, 0.0, 1.0, 0.6822, 1.0, 0.6822, 1.0, 0.6896, 1.0, 0.6896, 1.0, 0.6896, 1.0, 0.6896, 1.0, 0.6989, 1.0, 0.6989, 1.0, 0.6989, 1.0, 0.6989, 1.0, 0.7376, 1.0, 0.7354, 1.0, 0.7354, 1.0, 0.7376, 1.0, 0.7646, 1.0, 0.7647, 1.0, 0.6822, 1.0, 0.1231, 1.0, 0.1231, 1.0, 0.6822, 0.0, 0.0, 0.0, 0.0, 0.0, 0.0, 0.0, 0.0, 1.0, 0.6899, 1.0, 0.6898, 1.0, 0.6989, 1.0, 0.6989, 1.0, 0.6822, 1.0, 0.6822, 1.0, 0.6898, 1.0, 0.6899, 0.0, 0.0, 0.0, 0.0, 0.0, 0.0, 0.0, 0.0, 0.0, 0.0, 0.0, 0.0, 0.0, 0.0, 0.0, 0.0, 0.0, 0.0, 0.0, 0.0, 0.0, 0.0, 0.0, 0.0, 0.0, 0.0, 0.0, 0.0, 0.0, 0.0, 0.0, 0.0, 1.0, 0.7689, 0.5, 0.7693, 0.5, 0.731, 1.0, 0.7307, 1.0, 0.7307, 0.5, 0.731, 0.5, 0.6989, 1.0, 0.6989, 1.0, 0.6989, 0.5, 0.6989, 0.5, 0.6899, 1.0, 0.6899, 1.0, 0.6899, 0.5, 0.6899, 0.5, 0.6822, 1.0, 0.6822, 1.0, 0.6822, 1.0, 0.6822, 1.0, 0.6896, 1.0, 0.6897, 1.0, 0.6897, 1.0, 0.6896, 1.0, 0.6989, 1.0, 0.6989, 1.0, 0.6989, 1.0, 0.6989, 1.0, 0.7354, 1.0, 0.7313, 1.0, 0.7313, 1.0, 0.7354, 1.0, 0.7647, 1.0, 0.7667, 0.0, 0.0, 0.0, 0.0, 0.0, 0.0, 0.0, 0.0, 0.0, 0.0, 0.0, 0.0, 0.0, 0.0, 0.0, 0.0, 0.0, 0.0, 0.0, 0.0, 0.0, 0.0, 0.0, 0.0, 0.0, 0.0, 0.0, 0.0, 0.0, 0.0, 0.0, 0.0, 0.5, 0.1231, 1.0, 0.1231, 1.0, 0.6822, 0.5, 0.6822, 0.0, 0.0, 0.0, 0.0, 0.0, 0.0, 0.0, 0.0, 1.0, 0.1085, 1.0, 0.1093, 1.0, 0.1231, 1.0, 0.1231, 0.0, 0.0, 0.0, 0.0, 0.0, 0.0, 0.0, 0.0, 0.0, 0.0, 0.0, 0.0, 0.0, 0.0, 0.0, 0.0, 0.0, 0.0, 0.0, 0.0, 0.0, 0.0, 0.0, 0.0, 1.0, 0.09399, 1.0, 0.09415, 1.0, 0.1093, 1.0, 0.1085, 1.0, 0.06525, 1.0, 0.06576, 1.0, 0.07924, 1.0, 0.07955, 1.0, 0.07955, 1.0, 0.07924, 1.0, 0.09415, 1.0, 0.09399, 1.0, 0.05095, 1.0, 0.05381, 1.0, 0.06576, 1.0, 0.06525, 1.0, 0.05089, 1.0, 0.05094, 1.0, 0.06237, 1.0, 0.06276, 1.0, 0.06276, 1.0, 0.06237, 1.0, 0.07441, 1.0, 0.07606, 1.0, 0.07606, 1.0, 0.07441, 1.0, 0.09435, 1.0, 0.09434, 1.0, 0.09434, 1.0, 0.09435, 1.0, 0.1097, 1.0, 0.1097, 1.0, 0.1097, 1.0, 0.1097, 1.0, 0.1231, 1.0, 0.1231, 1.0, 0.1231, 0.5, 0.1231, 0.5, 0.1085, 1.0, 0.1085, 1.0, 0.1085, 0.5, 0.1085, 0.5, 0.09394, 1.0, 0.09399, 1.0, 0.09399, 0.5, 0.09394, 0.5, 0.07948, 1.0, 0.07955, 1.0, 0.07955, 0.5, 0.07948, 0.5, 0.06515, 1.0, 0.06525, 1.0, 0.06525, 0.5, 0.06515, 0.5, 0.05083, 1.0, 0.05095, 0.0, 0.0, 0.0, 0.0, 0.0, 0.0, 0.0, 0.0, 0.0, 0.0, 0.0, 0.0, 0.0, 0.0, 0.0, 0.0, 0.0, 0.0, 0.0, 0.0, 0.0, 0.0, 0.0, 0.0, 0.0, 0.0, 0.0, 0.0, 0.0, 0.0, 0.0, 0.0, 0.0, 0.0, 0.0, 0.0, 0.0, 0.0, 0.0, 0.0, 1.0, 0.05424, 1.0, 0.05089, 1.0, 0.06276, 1.0, 0.06521, 1.0, 0.06521, 1.0, 0.06276, 1.0, 0.07606, 1.0, 0.07817, 1.0, 0.07817, 1.0, 0.07606, 1.0, 0.09434, 1.0, 0.09426, 1.0, 0.09426, 1.0, 0.09434, 1.0, 0.1097, 1.0, 0.1097, 1.0, 0.1097, 1.0, 0.1097, 1.0, 0.1231, 1.0, 0.1231, 0.0, 0.0, 0.0, 0.0, 0.0, 0.0, 0.0, 0.0, 1.0, 0.9488, 1.0, 1.0, 1.0, 0.999, 1.0, 0.9481, 1.0, 0.9481, 1.0, 0.999, 1.0, 0.999, 1.0, 0.9481, 1.0, 0.9481, 1.0, 0.999, 1.0, 1.0, 1.0, 0.9488, 0.0, 0.0, 0.0, 0.0, 0.0, 0.0, 0.0, 0.0, 0.0, 0.0, 0.0, 0.0, 0.0, 0.0, 0.0, 0.0, 0.0, 0.0, 0.0, 0.0, 0.0, 0.0, 0.0, 0.0, 0.0, 0.0, 0.0, 0.0, 0.0, 0.0, 0.0, 0.0, 0.0, 0.0, 0.0, 0.0, 0.0, 0.0, 0.0, 0.0, 0.0, 0.0, 0.0, 0.0, 0.0, 0.0, 0.0, 0.0, 0.0, 0.0, 0.0, 0.0, 0.0, 0.0, 0.0, 0.0, 0.0, 0.0, 0.0, 0.0, 0.0, 0.0, 0.0, 0.0, 0.0, 0.0, 0.0, 0.0, 0.0, 0.0, 0.0, 0.0, 1.0, 0.6898, 1.0, 0.6822, 1.0, 0.6822, 1.0, 0.6898, 1.0, 0.6898, 1.0, 0.6822, 1.0, 0.6822, 1.0, 0.6898, 1.0, 0.6898, 1.0, 0.6822, 1.0, 0.6822, 1.0, 0.6897, 1.0, 0.6989, 1.0, 0.6898, 1.0, 0.6898, 1.0, 0.699, 1.0, 0.699, 1.0, 0.6898, 1.0, 0.6898, 1.0, 0.699, 1.0, 0.699, 1.0, 0.6898, 1.0, 0.6897, 1.0, 0.6989, 1.0, 0.7299, 1.0, 0.6989, 1.0, 0.699, 1.0, 0.7301, 1.0, 0.7301, 1.0, 0.699, 1.0, 0.699, 1.0, 0.7306, 1.0, 0.7306, 1.0, 0.699, 1.0, 0.6989, 1.0, 0.7313, 1.0, 0.7678, 1.0, 0.7299, 1.0, 0.7301, 1.0, 0.7675, 1.0, 0.7675, 1.0, 0.7301, 1.0, 0.7306, 1.0, 0.7671, 1.0, 0.7671, 1.0, 0.7306, 1.0, 0.7313, 1.0, 0.7667, 0.0, 0.0, 0.0, 0.0, 0.0, 0.0, 0.0, 0.0, 0.0, 0.0, 0.0, 0.0, 0.0, 0.0, 0.0, 0.0, 0.0, 0.0, 0.0, 0.0, 0.0, 0.0, 0.0, 0.0, 0.0, 0.0, 0.0, 0.0, 0.0, 0.0, 0.0, 0.0, 0.0, 0.0, 0.0, 0.0, 0.0, 0.0, 0.0, 0.0, 0.0, 0.0, 0.0, 0.0, 0.0, 0.0, 0.0, 0.0, 0.0, 0.0, 0.0, 0.0, 0.0, 0.0, 0.0, 0.0, 0.0, 0.0, 0.0, 0.0, 0.0, 0.0, 0.0, 0.0, 0.0, 0.0, 0.0, 0.0, 0.0, 0.0, 0.0, 0.0, 0.0, 0.0, 0.0, 0.0, 0.0, 0.0, 0.0, 0.0, 0.0, 0.0, 0.0, 0.0, 0.0, 0.0, 0.0, 0.0, 0.0, 0.0, 0.0, 0.0, 0.0, 0.0, 0.0, 0.0, 1.0, 0.7667, 1.0, 0.8165, 1.0, 0.8165, 1.0, 0.7671, 1.0, 0.7671, 1.0, 0.8165, 1.0, 0.8165, 1.0, 0.7675, 1.0, 0.7675, 1.0, 0.8165, 1.0, 0.8165, 1.0, 0.7678, 0.0, 0.0, 0.0, 0.0, 0.0, 0.0, 0.0, 0.0, 0.0, 0.0, 0.0, 0.0, 0.0, 0.0, 0.0, 0.0, 0.0, 0.0, 0.0, 0.0, 0.0, 0.0, 0.0, 0.0, 0.0, 0.0, 0.0, 0.0, 0.0, 0.0, 0.0, 0.0, 0.0, 0.0, 0.0, 0.0, 0.0, 0.0, 0.0, 0.0, 0.0, 0.0, 0.0, 0.0, 0.0, 0.0, 0.0, 0.0, 0.0, 0.0, 0.0, 0.0, 0.0, 0.0, 0.0, 0.0, 0.0, 0.0, 0.0, 0.0, 0.0, 0.0, 0.0, 0.0, 0.0, 0.0, 0.0, 0.0, 0.0, 0.0, 0.0, 0.0, 0.0, 0.0, 0.0, 0.0, 0.0, 0.0, 0.0, 0.0, 0.0, 0.0, 0.0, 0.0, 0.0, 0.0, 0.0, 0.0, 0.0, 0.0, 0.0, 0.0, 0.0, 0.0, 0.0, 0.0, 0.0, 0.0, 0.0, 0.0, 0.0, 0.0, 0.0, 0.0, 0.0, 0.0, 0.0, 0.0, 0.0, 0.0, 0.0, 0.0, 0.0, 0.0, 0.0, 0.0, 0.0, 0.0, 0.0, 0.0, 0.0, 0.0, 0.0, 0.0, 0.0, 0.0, 0.0, 0.0, 0.0, 0.0, 0.0, 0.0, 0.0, 0.0, 0.0, 0.0, 0.0, 0.0, 0.0, 0.0, 0.0, 0.0, 0.0, 0.0, 1.0, 0.06576, 1.0, 0.05381, 1.0, 0.05466, 1.0, 0.06599, 1.0, 0.06599, 1.0, 0.05466, 1.0, 0.05479, 1.0, 0.06578, 1.0, 0.06578, 1.0, 0.05479, 1.0, 0.05424, 1.0, 0.06521, 1.0, 0.07924, 1.0, 0.06576, 1.0, 0.06599, 1.0, 0.07921, 1.0, 0.07921, 1.0, 0.06599, 1.0, 0.06578, 1.0, 0.07881, 1.0, 0.07881, 1.0, 0.06578, 1.0, 0.06521, 1.0, 0.07817, 1.0, 0.09415, 1.0, 0.07924, 1.0, 0.07921, 1.0, 0.09419, 1.0, 0.09419, 1.0, 0.07921, 1.0, 0.07881, 1.0, 0.09422, 1.0, 0.09422, 1.0, 0.07881, 1.0, 0.07817, 1.0, 0.09426, 1.0, 0.1093, 1.0, 0.09415, 1.0, 0.09419, 1.0, 0.1094, 1.0, 0.1094, 1.0, 0.09419, 1.0, 0.09422, 1.0, 0.1096, 1.0, 0.1096, 1.0, 0.09422, 1.0, 0.09426, 1.0, 0.1097, 1.0, 0.1231, 1.0, 0.1093, 1.0, 0.1094, 1.0, 0.1231, 1.0, 0.1231, 1.0, 0.1094, 1.0, 0.1096, 1.0, 0.1231, 1.0, 0.1231, 1.0, 0.1096, 1.0, 0.1097, 1.0, 0.1231, 1.0, 0.0, 1.0, 0.05424, 1.0, 0.05479, 1.0, 0.0006563, 1.0, 0.0006563, 1.0, 0.05479, 1.0, 0.05466, 1.0, 0.0006571, 1.0, 0.0006571, 1.0, 0.05466, 1.0, 0.05381, 1.0, 0.0, 1.0, 0.1231, 1.0, 0.6822, 1.0, 0.6822, 1.0, 0.1231, 1.0, 0.1231, 1.0, 0.6822, 1.0, 0.6822, 1.0, 0.1231, 1.0, 0.1231, 1.0, 0.6822, 1.0, 0.6822, 1.0, 0.1231, 0.0, 0.0, 0.0, 0.0, 0.0, 0.0, 0.0, 0.0, 0.0, 0.0, 0.0, 0.0, 0.0, 0.0, 0.0, 0.0, 0.0, 0.0, 0.0, 0.0, 0.0, 0.0, 0.0, 0.0, 0.0, 0.0, 0.0, 0.0, 0.0, 0.0, 0.0, 0.0, 0.0, 0.0, 0.0, 0.0, 0.0, 0.0, 0.0, 0.0, 0.0, 0.0, 0.0, 0.0, 0.0, 0.0, 0.0, 0.0, 1.0, 0.9488, 1.0, 0.8165, 1.0, 0.8165, 1.0, 0.9488, 1.0, 1.0, 1.0, 0.9488, 1.0, 0.9488, 1.0, 1.0, 0.0, 0.0, 0.0, 0.0, 0.0, 0.0, 0.0, 0.0, 0.0, 0.0, 0.0, 0.0, 0.0, 0.0, 0.0, 0.0, 0.0, 0.0, 0.0, 0.0, 0.0, 0.0, 0.0, 0.0, 1.0, 0.8165, 1.0, 0.9481, 1.0, 0.9488, 1.0, 0.8165, 1.0, 0.8165, 1.0, 0.9481, 1.0, 0.9481, 1.0, 0.8165, 1.0, 0.8165, 1.0, 0.9488, 1.0, 0.9481, 1.0, 0.8165, 1.0, 1.0, 1.0, 0.9488, 1.0, 0.9488, 1.0, 1.0, 0.0, 0.0, 0.0, 0.0, 0.0, 0.0, 0.0, 0.0, 0.0, 0.0, 0.0, 0.0, 0.0, 0.0, 0.0, 0.0, 1.0, 1.0, 1.0, 0.9488, 1.0, 0.9488, 1.0, 1.0, 0.5, 0.8165, 1.0, 0.8165, 1.0, 0.9488, 0.5, 0.9488])
me_plane_002.update()
me_cube_001 = bpy.data.meshes.new('Cube.001')
me_cube_001.from_pydata([(0.1006, -0.7803, -0.02018), (0.1006, -0.7727, 0.02911), (0.1006, 0.6827, -0.02018), (0.1006, 0.6604, 0.02911), (0.1006, 0.6827, 0.004467), (0.1006, -0.7803, 0.004467), (0.0, 0.6827, -0.02018), (0.0, 0.6604, -0.0009789), (0.0, -0.7803, -0.02018), (0.0, -0.7727, -0.0009789), (0.0, -0.7803, -0.006639), (0.0, 0.6827, -0.006639), (0.08309, 0.6604, 0.02911), (0.08309, -0.7803, -0.02018), (0.08309, 0.6827, 0.004467), (0.08309, 0.6827, -0.02018), (0.08309, -0.7727, 0.02911), (0.08309, -0.7803, 0.004467), (0.07909, 0.6827, -0.02018), (0.07909, -0.7727, -0.0009789), (0.07909, -0.7803, -0.006639), (0.07909, 0.6604, -0.0009789), (0.07909, -0.7803, -0.02018), (0.07909, 0.6827, -0.006639)], [], [(14, 12, 3, 4), (4, 3, 1, 5), (15, 2, 0, 13), (2, 4, 5, 0), (15, 14, 4, 2), (22, 20, 10, 8), (21, 7, 9, 19), (20, 19, 9, 10), (5, 1, 16, 17), (3, 12, 16, 1), (0, 5, 17, 13), (18, 23, 14, 15), (18, 15, 13, 22), (23, 21, 12, 14), (11, 7, 21, 23), (6, 18, 22, 8), (6, 11, 23, 18), (17, 16, 19, 20), (12, 21, 19, 16), (13, 17, 20, 22)])
_uv = me_cube_001.uv_layers.new(name='UVMap')
_uv.uv.foreach_set('vector', [0.5, 0.4782, 0.625, 0.4782, 0.625, 0.5, 0.5, 0.5, 0.5, 0.5, 0.625, 0.5, 0.625, 0.75, 0.5, 0.75, 0.3532, 0.5, 0.375, 0.5, 0.375, 0.75, 0.3532, 0.75, 0.375, 0.5, 0.5, 0.5, 0.5, 0.75, 0.375, 0.75, 0.375, 0.4782, 0.5, 0.4782, 0.5, 0.5, 0.375, 0.5, 0.375, 0.7767, 0.5, 0.7767, 0.5, 0.875, 0.375, 0.875, 0.6517, 0.5, 0.75, 0.5, 0.75, 0.75, 0.6517, 0.75, 0.5, 0.7767, 0.625, 0.7767, 0.625, 0.875, 0.5, 0.875, 0.5, 0.75, 0.625, 0.75, 0.625, 0.7718, 0.5, 0.7718, 0.625, 0.5, 0.6468, 0.5, 0.6468, 0.75, 0.625, 0.75, 0.375, 0.75, 0.5, 0.75, 0.5, 0.7718, 0.375, 0.7718, 0.375, 0.4733, 0.5, 0.4733, 0.5, 0.4782, 0.375, 0.4782, 0.3483, 0.5, 0.3532, 0.5, 0.3532, 0.75, 0.3483, 0.75, 0.5, 0.4733, 0.625, 0.4733, 0.625, 0.4782, 0.5, 0.4782, 0.5, 0.375, 0.625, 0.375, 0.625, 0.4733, 0.5, 0.4733, 0.25, 0.5, 0.3483, 0.5, 0.3483, 0.75, 0.25, 0.75, 0.375, 0.375, 0.5, 0.375, 0.5, 0.4733, 0.375, 0.4733, 0.5, 0.7718, 0.625, 0.7718, 0.625, 0.7767, 0.5, 0.7767, 0.6468, 0.5, 0.6517, 0.5, 0.6517, 0.75, 0.6468, 0.75, 0.375, 0.7718, 0.5, 0.7718, 0.5, 0.7767, 0.375, 0.7767])
me_cube_001.update()
me_cube_002 = bpy.data.meshes.new('Cube.002')
me_cube_002.from_pydata([(0.1006, -0.7803, -0.05467), (0.1006, -0.7727, 0.02911), (0.1006, 0.6827, -0.05467), (0.1006, 0.6604, 0.02911), (0.1006, 0.6827, 0.004467), (0.1006, -0.7803, 0.004467), (0.0, 0.6827, -0.05467), (0.0, 0.6604, -0.0009789), (0.0, -0.7803, -0.05467), (0.0, -0.7727, -0.0009789), (0.0, -0.7803, -0.006639), (0.0, 0.6827, -0.006639), (0.08309, 0.6604, 0.02911), (0.08309, -0.7803, -0.05467), (0.08309, 0.6827, 0.004467), (0.08309, 0.6827, -0.05467), (0.08309, -0.7727, 0.02911), (0.08309, -0.7803, 0.004467), (0.07909, 0.6827, -0.05467), (0.07909, -0.7727, -0.0009789), (0.07909, -0.7803, -0.006639), (0.07909, 0.6604, -0.0009789), (0.07909, -0.7803, -0.05467), (0.07909, 0.6827, -0.006639), (0.2633, -0.4678, -0.05467), (0.2263, -0.4503, 0.07344), (0.2633, -0.4678, 0.004467), (0.0, 0.06211, -0.0009789), (0.0, 0.243, -0.126), (0.08309, 0.06211, 0.02911), (0.08309, 0.2547, -0.1306), (0.07909, 0.2408, -0.1251), (0.07909, 0.06211, -0.0009789), (0.4539, 0.03831, -0.1597), (0.3598, 0.09718, 0.07344), (0.4539, 0.03831, -0.1005), (0.0, 0.07971, -0.0009789), (0.0, 0.2606, -0.126), (0.08309, 0.07971, 0.02911), (0.08309, 0.2723, -0.1306), (0.07909, 0.2584, -0.1251), (0.07909, 0.07971, -0.0009789), (0.422, 0.3336, -0.05423), (0.385, 0.351, 0.07388), (0.422, 0.3336, 0.004914), (0.0, 0.6396, -0.0009789), (0.0, 0.6396, -0.05467), (0.08309, 0.6396, 0.02911), (0.08309, 0.6396, -0.05467), (0.07909, 0.6396, -0.05468), (0.07909, 0.6396, -0.0009789), (0.1006, -0.6386, 0.06177), (0.1006, -0.6514, 0.004467), (0.0, -0.6514, -0.0009789), (0.0, -0.6514, -0.05467), (0.08309, -0.633, 0.07595), (0.08309, -0.6514, -0.05467), (0.07909, -0.6514, -0.05467), (0.07909, -0.6514, -0.0009789), (0.1006, -0.6514, -0.05467)], [], [(14, 12, 3, 4), (52, 51, 1, 5), (56, 59, 0, 13), (59, 52, 5, 0), (15, 14, 4, 2), (22, 20, 10, 8), (58, 53, 9, 19), (20, 19, 9, 10), (5, 1, 16, 17), (51, 55, 16, 1), (0, 5, 17, 13), (18, 23, 14, 15), (57, 56, 13, 22), (23, 21, 12, 14), (11, 7, 21, 23), (54, 57, 22, 8), (6, 11, 23, 18), (17, 16, 19, 20), (55, 58, 19, 16), (13, 17, 20, 22), (38, 41, 32, 29), (37, 40, 31, 28), (40, 39, 30, 31), (34, 38, 29, 25), (41, 36, 27, 32), (33, 35, 26, 24), (39, 33, 24, 30), (35, 34, 25, 26), (44, 43, 34, 35), (48, 42, 33, 39), (42, 44, 35, 33), (50, 45, 36, 41), (43, 47, 38, 34), (49, 48, 39, 40), (46, 49, 40, 37), (47, 50, 41, 38), (12, 21, 50, 47), (6, 18, 49, 46), (18, 15, 48, 49), (3, 12, 47, 43), (21, 7, 45, 50), (2, 4, 44, 42), (15, 2, 42, 48), (4, 3, 43, 44), (29, 32, 58, 55), (28, 31, 57, 54), (31, 30, 56, 57), (25, 29, 55, 51), (32, 27, 53, 58), (24, 26, 52, 59), (30, 24, 59, 56), (26, 25, 51, 52)])
me_cube_002.polygons.foreach_set('use_smooth', [True] * 52)
_uv = me_cube_002.uv_layers.new(name='UVMap')
_uv.uv.foreach_set('vector', [0.5, 0.4782, 0.625, 0.4782, 0.625, 0.5, 0.5, 0.5, 0.5, 0.726, 0.625, 0.726, 0.625, 0.75, 0.5, 0.75, 0.3532, 0.726, 0.375, 0.726, 0.375, 0.75, 0.3532, 0.75, 0.375, 0.726, 0.5, 0.726, 0.5, 0.75, 0.375, 0.75, 0.375, 0.4782, 0.5, 0.4782, 0.5, 0.5, 0.375, 0.5, 0.375, 0.7767, 0.5, 0.7767, 0.5, 0.875, 0.375, 0.875, 0.6517, 0.726, 0.75, 0.726, 0.75, 0.75, 0.6517, 0.75, 0.5, 0.7767, 0.625, 0.7767, 0.625, 0.875, 0.5, 0.875, 0.5, 0.75, 0.625, 0.75, 0.625, 0.7718, 0.5, 0.7718, 0.625, 0.726, 0.6468, 0.726, 0.6468, 0.75, 0.625, 0.75, 0.375, 0.75, 0.5, 0.75, 0.5, 0.7718, 0.375, 0.7718, 0.375, 0.4733, 0.5, 0.4733, 0.5, 0.4782, 0.375, 0.4782, 0.3483, 0.726, 0.3532, 0.726, 0.3532, 0.75, 0.3483, 0.75, 0.5, 0.4733, 0.625, 0.4733, 0.625, 0.4782, 0.5, 0.4782, 0.5, 0.375, 0.625, 0.375, 0.625, 0.4733, 0.5, 0.4733, 0.25, 0.726, 0.3483, 0.726, 0.3483, 0.75, 0.25, 0.75, 0.375, 0.375, 0.5, 0.375, 0.5, 0.4733, 0.375, 0.4733, 0.5, 0.7718, 0.625, 0.7718, 0.625, 0.7767, 0.5, 0.7767, 0.6468, 0.726, 0.6517, 0.726, 0.6517, 0.75, 0.6468, 0.75, 0.375, 0.7718, 0.5, 0.7718, 0.5, 0.7767, 0.375, 0.7767, 0.6468, 0.5449, 0.6517, 0.5449, 0.6517, 0.5894, 0.6468, 0.5894, 0.25, 0.5449, 0.3483, 0.5449, 0.3483, 0.5894, 0.25, 0.5894, 0.3483, 0.5449, 0.3532, 0.5449, 0.3532, 0.5894, 0.3483, 0.5894, 0.625, 0.5449, 0.6468, 0.5449, 0.6468, 0.5894, 0.625, 0.5894, 0.6517, 0.5449, 0.75, 0.5449, 0.75, 0.5894, 0.6517, 0.5894, 0.375, 0.5449, 0.5, 0.5449, 0.5, 0.5894, 0.375, 0.5894, 0.3532, 0.5449, 0.375, 0.5449, 0.375, 0.5894, 0.3532, 0.5894, 0.5, 0.5449, 0.625, 0.5449, 0.625, 0.5894, 0.5, 0.5894, 0.5, 0.5048, 0.625, 0.5048, 0.625, 0.5449, 0.5, 0.5449, 0.3532, 0.5048, 0.375, 0.5048, 0.375, 0.5449, 0.3532, 0.5449, 0.375, 0.5048, 0.5, 0.5048, 0.5, 0.5449, 0.375, 0.5449, 0.6517, 0.5048, 0.75, 0.5048, 0.75, 0.5449, 0.6517, 0.5449, 0.625, 0.5048, 0.6468, 0.5048, 0.6468, 0.5449, 0.625, 0.5449, 0.3483, 0.5048, 0.3532, 0.5048, 0.3532, 0.5449, 0.3483, 0.5449, 0.25, 0.5048, 0.3483, 0.5048, 0.3483, 0.5449, 0.25, 0.5449, 0.6468, 0.5048, 0.6517, 0.5048, 0.6517, 0.5449, 0.6468, 0.5449, 0.6468, 0.5, 0.6517, 0.5, 0.6517, 0.5048, 0.6468, 0.5048, 0.25, 0.5, 0.3483, 0.5, 0.3483, 0.5048, 0.25, 0.5048, 0.3483, 0.5, 0.3532, 0.5, 0.3532, 0.5048, 0.3483, 0.5048, 0.625, 0.5, 0.6468, 0.5, 0.6468, 0.5048, 0.625, 0.5048, 0.6517, 0.5, 0.75, 0.5, 0.75, 0.5048, 0.6517, 0.5048, 0.375, 0.5, 0.5, 0.5, 0.5, 0.5048, 0.375, 0.5048, 0.3532, 0.5, 0.375, 0.5, 0.375, 0.5048, 0.3532, 0.5048, 0.5, 0.5, 0.625, 0.5, 0.625, 0.5048, 0.5, 0.5048, 0.6468, 0.5894, 0.6517, 0.5894, 0.6517, 0.726, 0.6468, 0.726, 0.25, 0.5894, 0.3483, 0.5894, 0.3483, 0.726, 0.25, 0.726, 0.3483, 0.5894, 0.3532, 0.5894, 0.3532, 0.726, 0.3483, 0.726, 0.625, 0.5894, 0.6468, 0.5894, 0.6468, 0.726, 0.625, 0.726, 0.6517, 0.5894, 0.75, 0.5894, 0.75, 0.726, 0.6517, 0.726, 0.375, 0.5894, 0.5, 0.5894, 0.5, 0.726, 0.375, 0.726, 0.3532, 0.5894, 0.375, 0.5894, 0.375, 0.726, 0.3532, 0.726, 0.5, 0.5894, 0.625, 0.5894, 0.625, 0.726, 0.5, 0.726])
me_cube_002.update()
me_cube = bpy.data.meshes.new('Cube')
me_cube.from_pydata([(0.4805, -2.196, 0.0), (0.4939, -2.196, 0.01334), (0.4805, -2.209, 0.01334), (0.49, -2.196, 0.003908), (0.4882, -2.204, 0.00564), (0.49, -2.205, 0.01334), (0.4805, -2.205, 0.003908), (0.4805, -2.196, 0.1935), (0.4805, -2.209, 0.1802), (0.4939, -2.196, 0.1802), (0.4805, -2.205, 0.1896), (0.4882, -2.204, 0.1879), (0.49, -2.205, 0.1802), (0.49, -2.196, 0.1896), (0.4805, 3.808, 0.01334), (0.4939, 3.795, 0.01334), (0.4805, 3.795, 0.0), (0.49, 3.804, 0.01334), (0.4882, 3.802, 0.00564), (0.49, 3.795, 0.003908), (0.4805, 3.804, 0.003908), (0.4805, 3.795, 0.1935), (0.4939, 3.795, 0.1802), (0.4805, 3.808, 0.1802), (0.49, 3.795, 0.1896), (0.4882, 3.802, 0.1879), (0.49, 3.804, 0.1802), (0.4805, 3.804, 0.1896), (0.0, 3.808, 0.01334), (0.0, 3.795, 0.0), (0.0, 3.804, 0.003908), (0.0, 3.795, 0.1935), (0.0, 3.808, 0.1802), (0.0, 3.804, 0.1896), (0.0, -2.196, 0.0), (0.0, -2.209, 0.01334), (0.0, -2.205, 0.003908), (0.0, -2.209, 0.1802), (0.0, -2.196, 0.1935), (0.0, -2.205, 0.1896), (0.2488, 3.795, 0.1935), (0.2488, 3.804, 0.1896), (0.2488, 3.808, 0.1802), (0.298, -2.196, 0.0), (0.298, -2.205, 0.003908), (0.298, -2.209, 0.01334), (0.2488, 3.795, 0.0), (0.2488, 3.804, 0.003908), (0.2488, 3.808, 0.01334), (0.3282, -2.196, 0.3693), (0.3282, -2.205, 0.3654), (0.3282, -2.209, 0.3559), (0.1667, 3.804, 0.1896), (0.1667, 3.808, 0.1802), (0.1667, -2.205, 0.003908), (0.1667, -2.209, 0.01334), (0.1667, 3.795, 0.0), (0.2922, -2.196, 0.1935), (0.1667, 3.795, 0.1935), (0.1667, -2.196, 0.0), (0.1667, 3.804, 0.003908), (0.1667, 3.808, 0.01334), (0.2922, -2.205, 0.1896), (0.2922, -2.209, 0.1802), (0.2838, 3.795, 0.1935), (0.333, -2.196, 0.0), (0.2838, 3.804, 0.003908), (0.2838, 3.808, 0.01334), (0.3632, -2.205, 0.1896), (0.3632, -2.209, 0.1802), (0.2838, 3.804, 0.1896), (0.2838, 3.808, 0.1802), (0.333, -2.205, 0.003908), (0.333, -2.209, 0.01334), (0.2838, 3.795, 0.0), (0.3632, -2.196, 0.1935), (0.4805, -2.162, 0.0), (0.49, -2.162, 0.003908), (0.4939, -2.162, 0.01334), (0.4805, -2.162, 0.1935), (0.49, -2.162, 0.1896), (0.4939, -2.162, 0.1802), (0.0, -2.162, 0.0), (0.0, -2.162, 0.1935), (0.298, -2.162, 0.0), (0.3278, -2.162, 0.3687), (0.1667, -2.162, 0.0), (0.2915, -2.162, 0.1935), (0.3628, -2.162, 0.1935), (0.333, -2.162, 0.0), (0.4805, -2.127, 0.0), (0.49, -2.127, 0.1896), (0.4939, -2.127, 0.1802), (0.0, -2.127, 0.0), (0.49, -2.127, 0.003908), (0.4939, -2.127, 0.01334), (0.4805, -2.127, 0.1935), (0.0, -2.127, 0.188), (0.298, -2.127, 0.0), (0.3273, -2.127, 0.2025), (0.1667, -2.127, 0.0), (0.2908, -2.127, 0.1935), (0.3623, -2.127, 0.1935), (0.333, -2.127, 0.0)], [], [(55, 63, 37, 35), (78, 81, 9, 1), (67, 71, 23, 14), (87, 83, 38, 57), (0, 3, 4, 6), (1, 5, 4, 3), (2, 6, 4, 5), (7, 10, 11, 13), (8, 12, 11, 10), (9, 13, 11, 12), (14, 17, 18, 20), (15, 19, 18, 17), (16, 20, 18, 19), (21, 24, 25, 27), (22, 26, 25, 24), (23, 27, 25, 26), (64, 21, 27, 70), (70, 27, 23, 71), (22, 15, 17, 26), (26, 17, 14, 23), (90, 16, 19, 94), (94, 19, 15, 95), (79, 7, 13, 80), (80, 13, 9, 81), (8, 2, 5, 12), (12, 5, 1, 9), (65, 0, 6, 72), (72, 6, 2, 73), (56, 29, 30, 60), (60, 30, 28, 61), (57, 38, 39, 62), (62, 39, 37, 63), (89, 76, 0, 65), (86, 84, 43, 59), (68, 50, 51, 69), (75, 49, 50, 68), (66, 47, 48, 67), (74, 46, 47, 66), (54, 44, 45, 55), (59, 43, 44, 54), (52, 41, 42, 53), (58, 40, 41, 52), (88, 85, 49, 75), (61, 53, 42, 48), (73, 69, 51, 45), (28, 32, 53, 61), (31, 58, 52, 33), (33, 52, 53, 32), (34, 59, 54, 36), (36, 54, 55, 35), (82, 86, 59, 34), (50, 62, 63, 51), (49, 57, 62, 50), (47, 60, 61, 48), (46, 56, 60, 47), (85, 87, 57, 49), (45, 51, 63, 55), (2, 8, 69, 73), (79, 88, 75, 7), (16, 74, 66, 20), (20, 66, 67, 14), (7, 75, 68, 10), (10, 68, 69, 8), (84, 89, 65, 43), (44, 72, 73, 45), (43, 65, 72, 44), (41, 70, 71, 42), (40, 64, 70, 41), (48, 42, 71, 67), (98, 103, 89, 84), (96, 102, 88, 79), (99, 101, 87, 85), (93, 100, 86, 82), (102, 99, 85, 88), (100, 98, 84, 86), (103, 90, 76, 89), (91, 80, 81, 92), (96, 79, 80, 91), (3, 77, 78, 1), (0, 76, 77, 3), (101, 97, 83, 87), (95, 92, 81, 78), (15, 22, 92, 95), (58, 31, 97, 101), (21, 96, 91, 24), (24, 91, 92, 22), (74, 16, 90, 103), (56, 46, 98, 100), (64, 40, 99, 102), (29, 56, 100, 93), (40, 58, 101, 99), (21, 64, 102, 96), (46, 74, 103, 98), (77, 94, 95, 78), (76, 90, 94, 77)])
_uv = me_cube.uv_layers.new(name='UVMap')
_uv.uv.foreach_set('vector', [0.3922, 0.8202, 0.6078, 0.8202, 0.6078, 0.875, 0.3922, 0.875, 0.3922, 0.7481, 0.6078, 0.7481, 0.6078, 0.7494, 0.3922, 0.7494, 0.3922, 0.4596, 0.6078, 0.4596, 0.6078, 0.4971, 0.3922, 0.4971, 0.6952, 0.7481, 0.75, 0.7481, 0.75, 0.7494, 0.6952, 0.7494, 0.3721, 0.7494, 0.375, 0.7494, 0.3774, 0.7503, 0.3721, 0.75, 0.3922, 0.7494, 0.3922, 0.75, 0.3774, 0.7503, 0.375, 0.7494, 0.3922, 0.7529, 0.375, 0.7529, 0.3774, 0.7503, 0.3922, 0.75, 0.6279, 0.7494, 0.6279, 0.75, 0.623, 0.7499, 0.625, 0.7494, 0.6078, 0.7529, 0.6078, 0.75, 0.623, 0.7499, 0.625, 0.7529, 0.6078, 0.7494, 0.625, 0.7494, 0.623, 0.7499, 0.6078, 0.75, 0.3922, 0.4971, 0.3922, 0.5, 0.377, 0.5001, 0.375, 0.4971, 0.3922, 0.5006, 0.375, 0.5006, 0.377, 0.5001, 0.3922, 0.5, 0.3721, 0.5006, 0.3721, 0.5, 0.377, 0.5001, 0.375, 0.5006, 0.6279, 0.5006, 0.625, 0.5006, 0.6226, 0.4997, 0.6279, 0.5, 0.6078, 0.5006, 0.6078, 0.5, 0.6226, 0.4997, 0.625, 0.5006, 0.6078, 0.4971, 0.625, 0.4971, 0.6226, 0.4997, 0.6078, 0.5, 0.6654, 0.5006, 0.6279, 0.5006, 0.6279, 0.5, 0.6654, 0.5, 0.625, 0.4596, 0.625, 0.4971, 0.6078, 0.4971, 0.6078, 0.4596, 0.6078, 0.5006, 0.3922, 0.5006, 0.3922, 0.5, 0.6078, 0.5, 0.6078, 0.5, 0.3922, 0.5, 0.3922, 0.4971, 0.6078, 0.4971, 0.3721, 0.7466, 0.3721, 0.5006, 0.375, 0.5006, 0.375, 0.7466, 0.375, 0.7466, 0.375, 0.5006, 0.3922, 0.5006, 0.3922, 0.7466, 0.6279, 0.7481, 0.6279, 0.7494, 0.625, 0.7494, 0.625, 0.7481, 0.625, 0.7481, 0.625, 0.7494, 0.6078, 0.7494, 0.6078, 0.7481, 0.6078, 0.7529, 0.3922, 0.7529, 0.3922, 0.75, 0.6078, 0.75, 0.6078, 0.75, 0.3922, 0.75, 0.3922, 0.7494, 0.6078, 0.7494, 0.3346, 0.7494, 0.3721, 0.7494, 0.3721, 0.75, 0.3346, 0.75, 0.375, 0.7904, 0.375, 0.7529, 0.3922, 0.7529, 0.3922, 0.7904, 0.3048, 0.5006, 0.25, 0.5006, 0.25, 0.5, 0.3048, 0.5, 0.375, 0.4298, 0.375, 0.375, 0.3922, 0.375, 0.3922, 0.4298, 0.6952, 0.7494, 0.75, 0.7494, 0.75, 0.75, 0.6952, 0.75, 0.625, 0.8202, 0.625, 0.875, 0.6078, 0.875, 0.6078, 0.8202, 0.3346, 0.7481, 0.3721, 0.7481, 0.3721, 0.7494, 0.3346, 0.7494, 0.3048, 0.7481, 0.328, 0.7481, 0.328, 0.7494, 0.3048, 0.7494, 0.625, 0.7904, 0.625, 0.797, 0.6078, 0.797, 0.6078, 0.7904, 0.6654, 0.7494, 0.672, 0.7494, 0.672, 0.75, 0.6654, 0.75, 0.375, 0.4596, 0.375, 0.453, 0.3922, 0.453, 0.3922, 0.4596, 0.3346, 0.5006, 0.328, 0.5006, 0.328, 0.5, 0.3346, 0.5, 0.375, 0.8202, 0.375, 0.797, 0.3922, 0.797, 0.3922, 0.8202, 0.3048, 0.7494, 0.328, 0.7494, 0.328, 0.75, 0.3048, 0.75, 0.625, 0.4298, 0.625, 0.453, 0.6078, 0.453, 0.6078, 0.4298, 0.6952, 0.5006, 0.672, 0.5006, 0.672, 0.5, 0.6952, 0.5, 0.6654, 0.7481, 0.672, 0.7481, 0.672, 0.7494, 0.6654, 0.7494, 0.3922, 0.4298, 0.6078, 0.4298, 0.6078, 0.453, 0.3922, 0.453, 0.3922, 0.7904, 0.6078, 0.7904, 0.6078, 0.797, 0.3922, 0.797, 0.3922, 0.375, 0.6078, 0.375, 0.6078, 0.4298, 0.3922, 0.4298, 0.75, 0.5006, 0.6952, 0.5006, 0.6952, 0.5, 0.75, 0.5, 0.625, 0.375, 0.625, 0.4298, 0.6078, 0.4298, 0.6078, 0.375, 0.25, 0.7494, 0.3048, 0.7494, 0.3048, 0.75, 0.25, 0.75, 0.375, 0.875, 0.375, 0.8202, 0.3922, 0.8202, 0.3922, 0.875, 0.25, 0.7481, 0.3048, 0.7481, 0.3048, 0.7494, 0.25, 0.7494, 0.625, 0.797, 0.625, 0.8202, 0.6078, 0.8202, 0.6078, 0.797, 0.672, 0.7494, 0.6952, 0.7494, 0.6952, 0.75, 0.672, 0.75, 0.375, 0.453, 0.375, 0.4298, 0.3922, 0.4298, 0.3922, 0.453, 0.328, 0.5006, 0.3048, 0.5006, 0.3048, 0.5, 0.328, 0.5, 0.672, 0.7481, 0.6952, 0.7481, 0.6952, 0.7494, 0.672, 0.7494, 0.3922, 0.797, 0.6078, 0.797, 0.6078, 0.8202, 0.3922, 0.8202, 0.3922, 0.7529, 0.6078, 0.7529, 0.6078, 0.7904, 0.3922, 0.7904, 0.6279, 0.7481, 0.6654, 0.7481, 0.6654, 0.7494, 0.6279, 0.7494, 0.3721, 0.5006, 0.3346, 0.5006, 0.3346, 0.5, 0.3721, 0.5, 0.375, 0.4971, 0.375, 0.4596, 0.3922, 0.4596, 0.3922, 0.4971, 0.6279, 0.7494, 0.6654, 0.7494, 0.6654, 0.75, 0.6279, 0.75, 0.625, 0.7529, 0.625, 0.7904, 0.6078, 0.7904, 0.6078, 0.7529, 0.328, 0.7481, 0.3346, 0.7481, 0.3346, 0.7494, 0.328, 0.7494, 0.375, 0.797, 0.375, 0.7904, 0.3922, 0.7904, 0.3922, 0.797, 0.328, 0.7494, 0.3346, 0.7494, 0.3346, 0.75, 0.328, 0.75, 0.625, 0.453, 0.625, 0.4596, 0.6078, 0.4596, 0.6078, 0.453, 0.672, 0.5006, 0.6654, 0.5006, 0.6654, 0.5, 0.672, 0.5, 0.3922, 0.453, 0.6078, 0.453, 0.6078, 0.4596, 0.3922, 0.4596, 0.328, 0.7466, 0.3346, 0.7466, 0.3346, 0.7481, 0.328, 0.7481, 0.6279, 0.7466, 0.6654, 0.7466, 0.6654, 0.7481, 0.6279, 0.7481, 0.672, 0.7466, 0.6952, 0.7466, 0.6952, 0.7481, 0.672, 0.7481, 0.25, 0.7466, 0.3048, 0.7466, 0.3048, 0.7481, 0.25, 0.7481, 0.6654, 0.7466, 0.672, 0.7466, 0.672, 0.7481, 0.6654, 0.7481, 0.3048, 0.7466, 0.328, 0.7466, 0.328, 0.7481, 0.3048, 0.7481, 0.3346, 0.7466, 0.3721, 0.7466, 0.3721, 0.7481, 0.3346, 0.7481, 0.625, 0.7466, 0.625, 0.7481, 0.6078, 0.7481, 0.6078, 0.7466, 0.6279, 0.7466, 0.6279, 0.7481, 0.625, 0.7481, 0.625, 0.7466, 0.375, 0.7494, 0.375, 0.7481, 0.3922, 0.7481, 0.3922, 0.7494, 0.3721, 0.7494, 0.3721, 0.7481, 0.375, 0.7481, 0.375, 0.7494, 0.6952, 0.7466, 0.75, 0.7466, 0.75, 0.7481, 0.6952, 0.7481, 0.3922, 0.7466, 0.6078, 0.7466, 0.6078, 0.7481, 0.3922, 0.7481, 0.3922, 0.5006, 0.6078, 0.5006, 0.6078, 0.7466, 0.3922, 0.7466, 0.6952, 0.5006, 0.75, 0.5006, 0.75, 0.7466, 0.6952, 0.7466, 0.6279, 0.5006, 0.6279, 0.7466, 0.625, 0.7466, 0.625, 0.5006, 0.625, 0.5006, 0.625, 0.7466, 0.6078, 0.7466, 0.6078, 0.5006, 0.3346, 0.5006, 0.3721, 0.5006, 0.3721, 0.7466, 0.3346, 0.7466, 0.3048, 0.5006, 0.328, 0.5006, 0.328, 0.7466, 0.3048, 0.7466, 0.6654, 0.5006, 0.672, 0.5006, 0.672, 0.7466, 0.6654, 0.7466, 0.25, 0.5006, 0.3048, 0.5006, 0.3048, 0.7466, 0.25, 0.7466, 0.672, 0.5006, 0.6952, 0.5006, 0.6952, 0.7466, 0.672, 0.7466, 0.6279, 0.5006, 0.6654, 0.5006, 0.6654, 0.7466, 0.6279, 0.7466, 0.328, 0.5006, 0.3346, 0.5006, 0.3346, 0.7466, 0.328, 0.7466, 0.375, 0.7481, 0.375, 0.7466, 0.3922, 0.7466, 0.3922, 0.7481, 0.3721, 0.7481, 0.3721, 0.7466, 0.375, 0.7466, 0.375, 0.7481])
me_cube.update()
me_cube_003 = bpy.data.meshes.new('Cube.003')
me_cube_003.from_pydata([(0.3173, -0.9103, -0.9103), (0.3173, -1.0, -0.2201), (0.3173, 3.174, -1.0), (0.3173, 3.174, -0.2201), (0.0, 3.174, -1.0), (0.0, 3.174, -0.2201), (0.0, -1.0, -1.0), (0.0, -1.0, -0.2201), (0.3173, 0.2805, -0.9103), (0.3173, 0.3702, -0.2201), (0.0, 0.3702, -0.2201), (0.0, 0.3702, -1.0), (0.3173, 3.174, -0.7454), (0.3173, -0.9103, -0.8351), (0.0, -1.0, -0.8102), (0.0, 3.174, -0.7454), (0.3173, 0.2805, -0.8351), (0.05145, 3.174, -0.2201), (0.05145, -1.0, -1.0), (0.05145, 3.174, -1.0), (0.05145, -1.0, -0.2201), (0.05145, 0.3702, -0.2201), (0.05145, 0.3702, -1.0), (0.05145, -1.0, -0.8102), (0.05145, 3.174, -0.7454), (0.3173, 3.174, -0.4712), (0.3173, -1.0, -0.4712), (0.0, -1.0, -0.5022), (0.0, 3.174, -0.4712), (0.3173, 0.3702, -0.4712), (0.05145, -1.0, -0.5022), (0.05145, 3.174, -0.4712), (0.3173, -1.0, -0.7454), (0.3173, -1.0, -1.0), (0.3173, 0.3702, -1.0), (0.3173, 0.3702, -0.7454), (0.2966, -0.9103, -0.8351), (0.2966, -0.9103, -0.9103), (0.2966, 0.2805, -0.9103), (0.2966, 0.2805, -0.8351), (0.3173, 0.2806, -0.4712), (0.05145, 0.2946, -0.2201), (0.3173, 0.2829, -0.2201), (0.0, 0.297, -0.2201), (0.0, 0.2816, -1.0), (0.3173, 0.2805, -1.0), (0.3173, 0.2781, -0.7454), (0.05145, 0.2814, -1.0), (0.3173, 3.174, -0.8272), (0.0, 3.174, -0.8272), (0.3173, 0.3702, -0.8272), (0.05145, 3.174, -0.8272), (0.3173, 3.174, -0.9063), (0.0, 3.174, -0.9063), (0.3173, 0.3702, -0.9063), (0.05145, 3.174, -0.9063), (0.3173, -0.8918, -0.4712), (0.05145, -0.8693, -0.2201), (0.3173, -0.915, -1.0), (0.3173, -0.9004, -0.2201), (0.0, -0.8631, -0.2201), (0.0, -0.8728, -1.0), (0.3173, -0.8824, -0.7454), (0.05145, -0.8799, -1.0), (0.3173, -1.0, -0.921), (0.0, -1.0, -0.9411), (0.05145, -1.0, -0.9411), (0.0, -1.0, -0.884), (0.3173, -1.0, -0.8445), (0.05145, -1.0, -0.884), (0.0, -0.9819, -0.5022), (0.0, -0.9819, -0.8102), (0.05145, -0.9819, -0.8102), (0.05145, -0.9819, -0.5022)], [], [(31, 17, 3, 25), (29, 9, 42, 40), (22, 34, 45, 47), (21, 10, 43, 41), (30, 20, 7, 27), (17, 5, 10, 21), (19, 2, 34, 22), (25, 3, 9, 29), (48, 12, 35, 50), (69, 23, 14, 67), (16, 13, 36, 39), (51, 24, 12, 48), (49, 15, 24, 51), (68, 32, 23, 69), (4, 19, 22, 11), (3, 17, 21, 9), (26, 1, 20, 30), (9, 21, 41, 42), (11, 22, 47, 44), (28, 5, 17, 31), (15, 28, 31, 24), (32, 26, 30, 23), (12, 25, 29, 35), (23, 30, 73, 72), (35, 29, 40, 46), (24, 31, 25, 12), (58, 0, 64, 33), (52, 48, 50, 54), (8, 45, 34, 54), (33, 64, 66, 18), (38, 39, 36, 37), (0, 8, 38, 37), (8, 16, 39, 38), (13, 0, 37, 36), (55, 51, 48, 52), (40, 42, 59, 56), (53, 49, 51, 55), (47, 45, 58, 63), (41, 43, 60, 57), (42, 41, 57, 59), (46, 40, 56, 62), (44, 47, 63, 61), (45, 8, 0, 58), (4, 53, 55, 19), (19, 55, 52, 2), (2, 52, 54, 34), (18, 66, 65, 6), (54, 50, 16, 8), (16, 50, 35, 46), (64, 68, 69, 66), (59, 57, 20, 1), (62, 13, 16, 46), (62, 56, 26, 32), (63, 58, 33, 18), (61, 63, 18, 6), (57, 60, 7, 20), (56, 59, 1, 26), (66, 69, 67, 65), (72, 73, 70, 71), (64, 0, 13, 68), (68, 13, 62, 32), (14, 23, 72, 71), (30, 27, 70, 73)])
_uv = me_cube_003.uv_layers.new(name='UVMap')
_uv.uv.foreach_set('vector', [0.5445, 0.4074, 0.625, 0.4074, 0.625, 0.5, 0.5445, 0.5, 0.5445, 0.6679, 0.625, 0.6679, 0.625, 0.6732, 0.5445, 0.6733, 0.2824, 0.6679, 0.375, 0.6679, 0.375, 0.6733, 0.2824, 0.6732, 0.7176, 0.6679, 0.75, 0.6679, 0.75, 0.6723, 0.7176, 0.6725, 0.5445, 0.8426, 0.625, 0.8426, 0.625, 0.875, 0.5445, 0.875, 0.7176, 0.5, 0.75, 0.5, 0.75, 0.6679, 0.7176, 0.6679, 0.2824, 0.5, 0.375, 0.5, 0.375, 0.6679, 0.2824, 0.6679, 0.5445, 0.5, 0.625, 0.5, 0.625, 0.6679, 0.5445, 0.6679, 0.4304, 0.5, 0.4566, 0.5, 0.4566, 0.6679, 0.4304, 0.6679, 0.4249, 0.8426, 0.4566, 0.8426, 0.4566, 0.875, 0.4249, 0.875, 0.4279, 0.6733, 0.4279, 0.7446, 0.4279, 0.7446, 0.4279, 0.6733, 0.4304, 0.4074, 0.4566, 0.4074, 0.4566, 0.5, 0.4304, 0.5, 0.4304, 0.375, 0.4566, 0.375, 0.4566, 0.4074, 0.4304, 0.4074, 0.4249, 0.75, 0.4566, 0.75, 0.4566, 0.8426, 0.4249, 0.8426, 0.25, 0.5, 0.2824, 0.5, 0.2824, 0.6679, 0.25, 0.6679, 0.625, 0.5, 0.7176, 0.5, 0.7176, 0.6679, 0.625, 0.6679, 0.5445, 0.75, 0.625, 0.75, 0.625, 0.8426, 0.5445, 0.8426, 0.625, 0.6679, 0.7176, 0.6679, 0.7176, 0.6725, 0.625, 0.6732, 0.25, 0.6679, 0.2824, 0.6679, 0.2824, 0.6732, 0.25, 0.6732, 0.5445, 0.375, 0.625, 0.375, 0.625, 0.4074, 0.5445, 0.4074, 0.4566, 0.375, 0.5445, 0.375, 0.5445, 0.4074, 0.4566, 0.4074, 0.4566, 0.75, 0.5445, 0.75, 0.5445, 0.8426, 0.4566, 0.8426, 0.4566, 0.5, 0.5445, 0.5, 0.5445, 0.6679, 0.4566, 0.6679, 0.4566, 0.8426, 0.5445, 0.8426, 0.5445, 0.8426, 0.4566, 0.8426, 0.4566, 0.6679, 0.5445, 0.6679, 0.5445, 0.6733, 0.4566, 0.6734, 0.4566, 0.4074, 0.5445, 0.4074, 0.5445, 0.5, 0.4566, 0.5, 0.375, 0.7449, 0.4037, 0.7446, 0.4003, 0.75, 0.375, 0.75, 0.405, 0.5, 0.4304, 0.5, 0.4304, 0.6679, 0.405, 0.6679, 0.4037, 0.6733, 0.375, 0.6733, 0.375, 0.6679, 0.405, 0.6679, 0.375, 0.75, 0.4003, 0.75, 0.4003, 0.8426, 0.375, 0.8426, 0.4037, 0.6733, 0.4279, 0.6733, 0.4279, 0.7446, 0.4037, 0.7446, 0.4037, 0.7446, 0.4037, 0.6733, 0.4037, 0.6733, 0.4037, 0.7446, 0.4037, 0.6733, 0.4279, 0.6733, 0.4279, 0.6733, 0.4037, 0.6733, 0.4279, 0.7446, 0.4037, 0.7446, 0.4037, 0.7446, 0.4279, 0.7446, 0.405, 0.4074, 0.4304, 0.4074, 0.4304, 0.5, 0.405, 0.5, 0.5445, 0.6733, 0.625, 0.6732, 0.625, 0.744, 0.5445, 0.7435, 0.405, 0.375, 0.4304, 0.375, 0.4304, 0.4074, 0.405, 0.4074, 0.2824, 0.6732, 0.375, 0.6733, 0.375, 0.7449, 0.2824, 0.7428, 0.7176, 0.6725, 0.75, 0.6723, 0.75, 0.7418, 0.7176, 0.7422, 0.625, 0.6732, 0.7176, 0.6725, 0.7176, 0.7422, 0.625, 0.744, 0.4566, 0.6734, 0.5445, 0.6733, 0.5445, 0.7435, 0.4566, 0.743, 0.25, 0.6732, 0.2824, 0.6732, 0.2824, 0.7428, 0.25, 0.7424, 0.375, 0.6733, 0.4037, 0.6733, 0.4037, 0.7446, 0.375, 0.7449, 0.375, 0.375, 0.405, 0.375, 0.405, 0.4074, 0.375, 0.4074, 0.375, 0.4074, 0.405, 0.4074, 0.405, 0.5, 0.375, 0.5, 0.375, 0.5, 0.405, 0.5, 0.405, 0.6679, 0.375, 0.6679, 0.375, 0.8426, 0.4003, 0.8426, 0.4003, 0.875, 0.375, 0.875, 0.405, 0.6679, 0.4304, 0.6679, 0.4279, 0.6733, 0.4037, 0.6733, 0.4279, 0.6733, 0.4304, 0.6679, 0.4566, 0.6679, 0.4566, 0.6734, 0.4003, 0.75, 0.4249, 0.75, 0.4249, 0.8426, 0.4003, 0.8426, 0.625, 0.744, 0.7176, 0.7422, 0.7176, 0.75, 0.625, 0.75, 0.4566, 0.743, 0.4279, 0.7446, 0.4279, 0.6733, 0.4566, 0.6734, 0.4566, 0.743, 0.5445, 0.7435, 0.5445, 0.75, 0.4566, 0.75, 0.2824, 0.7428, 0.375, 0.7449, 0.375, 0.75, 0.2824, 0.75, 0.25, 0.7424, 0.2824, 0.7428, 0.2824, 0.75, 0.25, 0.75, 0.7176, 0.7422, 0.75, 0.7418, 0.75, 0.75, 0.7176, 0.75, 0.5445, 0.7435, 0.625, 0.744, 0.625, 0.75, 0.5445, 0.75, 0.4003, 0.8426, 0.4249, 0.8426, 0.4249, 0.875, 0.4003, 0.875, 0.4566, 0.8426, 0.5445, 0.8426, 0.5445, 0.875, 0.4566, 0.875, 0.4003, 0.75, 0.4037, 0.7446, 0.4279, 0.7446, 0.4249, 0.75, 0.4249, 0.75, 0.4279, 0.7446, 0.4566, 0.743, 0.4566, 0.75, 0.4566, 0.875, 0.4566, 0.8426, 0.4566, 0.8426, 0.4566, 0.875, 0.5445, 0.8426, 0.5445, 0.875, 0.5445, 0.875, 0.5445, 0.8426])
me_cube_003.update()
me_cube_004 = bpy.data.meshes.new('Cube.004')
me_cube_004.from_pydata([(0.3587, -0.5606, -1.087), (0.3587, 0.9398, -1.087), (0.0, 0.9398, -1.087), (0.0, -0.5606, -1.087), (0.3587, -0.4616, -1.087), (0.0, -0.4616, -1.087), (0.3587, -0.4969, -1.087), (0.0, -0.4969, -1.087), (0.3587, -0.5182, -1.087), (0.0, -0.5182, -1.087), (0.191, 0.9398, -1.087), (0.191, -0.5606, -1.087), (0.191, -0.4616, -1.087), (0.1856, -0.5023, -1.092), (0.1856, -0.5128, -1.092), (0.191, -0.4969, -1.087), (0.3587, 0.9398, -1.115), (0.3587, -0.5606, -1.115), (0.191, -0.5182, -1.087), (0.0, -0.5023, -1.092), (0.0, -0.5129, -1.092), (0.0, 0.9398, -1.115), (0.0, -0.5606, -1.115), (0.3587, -0.4616, -1.115), (0.3587, -0.4969, -1.115), (0.3587, -0.5182, -1.115), (0.191, 0.9398, -1.115), (0.191, -0.5606, -1.115)], [], [(18, 9, 3, 11), (10, 2, 5, 12), (12, 5, 7, 15), (20, 9, 18, 14), (6, 15, 18, 8), (4, 12, 15, 6), (1, 10, 12, 4), (8, 18, 11, 0), (11, 3, 22, 27), (1, 4, 23, 16), (19, 13, 15, 7), (13, 14, 18, 15), (20, 14, 13, 19), (10, 1, 16, 26), (2, 10, 26, 21), (4, 6, 24, 23), (0, 11, 27, 17), (8, 0, 17, 25), (6, 8, 25, 24)])
_uv = me_cube_004.uv_layers.new(name='UVMap')
_uv.uv.foreach_set('vector', [0.6824, 0.7402, 0.75, 0.7402, 0.75, 0.75, 0.6824, 0.75, 0.6824, 0.5, 0.75, 0.5, 0.75, 0.7312, 0.6824, 0.7312, 0.6824, 0.7312, 0.75, 0.7312, 0.75, 0.7368, 0.6824, 0.7368, 0.75, 0.7394, 0.75, 0.7402, 0.6824, 0.7402, 0.6843, 0.7393, 0.625, 0.7368, 0.6824, 0.7368, 0.6824, 0.7402, 0.625, 0.7402, 0.625, 0.7312, 0.6824, 0.7312, 0.6824, 0.7368, 0.625, 0.7368, 0.625, 0.5, 0.6824, 0.5, 0.6824, 0.7312, 0.625, 0.7312, 0.625, 0.7402, 0.6824, 0.7402, 0.6824, 0.75, 0.625, 0.75, 0.6824, 0.75, 0.75, 0.75, 0.75, 0.75, 0.6824, 0.75, 0.625, 0.5, 0.625, 0.7312, 0.625, 0.7312, 0.625, 0.5, 0.75, 0.7377, 0.6843, 0.7377, 0.6824, 0.7368, 0.75, 0.7368, 0.6843, 0.7377, 0.6843, 0.7393, 0.6824, 0.7402, 0.6824, 0.7368, 0.75, 0.7394, 0.6843, 0.7393, 0.6843, 0.7377, 0.75, 0.7377, 0.6824, 0.5, 0.625, 0.5, 0.625, 0.5, 0.6824, 0.5, 0.75, 0.5, 0.6824, 0.5, 0.6824, 0.5, 0.75, 0.5, 0.625, 0.7312, 0.625, 0.7368, 0.625, 0.7368, 0.625, 0.7312, 0.625, 0.75, 0.6824, 0.75, 0.6824, 0.75, 0.625, 0.75, 0.625, 0.7402, 0.625, 0.75, 0.625, 0.75, 0.625, 0.7402, 0.625, 0.7368, 0.625, 0.7402, 0.625, 0.7402, 0.625, 0.7368])
me_cube_004.update()
me_cube_005 = bpy.data.meshes.new('Cube.005')
me_cube_005.from_pydata([(0.3514, 0.9394, -1.087), (0.0, 0.9394, -1.087), (0.3514, 0.3748, -1.087), (0.0, 0.3748, -1.087), (0.3514, 0.9394, -1.721), (0.3514, 0.2494, -1.721), (0.3514, 0.9394, -1.235), (0.3514, 0.9394, -1.545), (0.3514, 0.9394, -1.338), (0.3514, 0.9394, -1.442), (0.3514, 0.3146, -1.545), (0.3514, 0.3734, -1.235), (0.3514, 0.3435, -1.447), (0.3514, 0.365, -1.333)], [], [(0, 1, 3, 2), (7, 10, 5, 4), (10, 7, 9, 12), (12, 9, 8, 13), (13, 8, 6, 11), (0, 2, 11, 6)])
_uv = me_cube_005.uv_layers.new(name='UVMap')
_uv.uv.foreach_set('vector', [0.625, 0.5, 0.75, 0.5, 0.75, 0.6041, 0.625, 0.6041, 0.625, 0.5, 0.625, 0.6041, 0.625, 0.6041, 0.625, 0.5, 0.625, 0.6041, 0.625, 0.5, 0.625, 0.5, 0.625, 0.6052, 0.625, 0.6052, 0.625, 0.5, 0.625, 0.5, 0.625, 0.6053, 0.625, 0.6053, 0.625, 0.5, 0.625, 0.5, 0.625, 0.6041, 0.625, 0.5, 0.625, 0.6041, 0.625, 0.6041, 0.625, 0.5])
me_cube_005.update()
me_cube_006 = bpy.data.meshes.new('Cube.006')
me_cube_006.from_pydata([(0.4295, -2.081, -1.152), (0.0, -2.149, -1.0), (0.4295, 1.17, -1.371), (0.4295, 0.7845, -1.199), (0.4295, 1.052, -1.292), (0.4295, 0.911, -1.229), (0.4295, 0.7845, -0.2497), (0.48, 1.172, -0.2769), (0.4295, 0.9113, -0.2495), (0.4295, 1.053, -0.2595), (0.0, 0.7845, -0.2497), (0.0, 1.173, -0.277), (0.0, 0.9114, -0.2495), (0.0, 1.054, -0.2595), (0.0, 1.169, -1.37), (-1.421e-14, 0.7845, -1.199), (-1.776e-15, 1.052, -1.291), (-7.105e-15, 0.9109, -1.229), (0.4295, 1.354, -1.527), (0.4295, 1.581, -1.622), (0.4295, 1.423, -1.573), (0.4295, 1.507, -1.608), (0.48, 1.581, -0.3647), (0.48, 1.352, -0.3139), (0.48, 1.505, -0.3478), (0.48, 1.429, -0.3309), (0.0, 1.352, -0.3139), (-2.22e-16, 1.581, -0.3647), (-7.401e-17, 1.428, -0.3308), (-1.48e-16, 1.505, -0.3477), (0.0, 1.581, -1.622), (-1.421e-14, 1.354, -1.528), (-1.904e-15, 1.507, -1.608), (-7.105e-15, 1.424, -1.574), (0.4295, 3.673, -1.751), (0.4295, 3.887, -1.543), (0.4295, 3.78, -1.725), (0.4295, 3.858, -1.649), (0.0, 3.887, -1.543), (0.0, 3.673, -1.751), (0.0, 3.858, -1.649), (0.0, 3.78, -1.725), (0.4295, 3.887, -1.318), (0.4295, 3.49, -0.8162), (0.4295, 3.856, -1.155), (0.4295, 3.77, -1.002), (0.4295, 3.642, -0.8832), (-3.823e-17, 3.49, -0.8162), (0.0, 3.887, -1.318), (-2.36e-17, 3.642, -0.8832), (-1.12e-17, 3.77, -1.002), (-2.91e-18, 3.856, -1.155), (0.4295, -1.836, -0.3906), (0.4295, -2.022, -0.5621), (0.4295, -1.901, -0.4063), (0.4295, -1.959, -0.4444), (0.4295, -2.001, -0.4991), (0.0, -2.09, -0.5621), (0.0, -1.903, -0.3906), (0.0, -2.069, -0.4991), (0.0, -2.026, -0.4444), (0.0, -1.968, -0.4063), (0.4295, -0.4228, -0.6672), (0.0, -0.4228, -0.6672), (0.4192, 0.7845, -0.4684), (0.4192, 0.9112, -0.481), (0.4192, 1.053, -0.5134), (0.4192, 1.173, -0.557), (0.4192, 1.353, -0.6446), (0.4192, 1.426, -0.6739), (0.4192, 1.506, -0.6983), (0.4192, 1.581, -0.714), (0.2509, -2.149, -1.0), (0.2509, 0.7845, -0.2497), (0.2509, 0.9114, -0.2495), (0.2509, 1.053, -0.2595), (0.2509, 1.172, -0.1224), (0.2509, 0.7845, -1.199), (0.2509, 0.911, -1.229), (0.2509, 1.052, -1.292), (0.2509, 1.169, -1.371), (0.2509, 1.354, -1.527), (0.2509, 1.424, -1.573), (0.2509, 1.507, -1.608), (0.2509, 1.581, -1.622), (0.2509, 1.352, -0.1594), (0.2509, 1.428, -0.1763), (0.2509, 1.505, -0.1933), (0.2509, 1.581, -0.3647), (0.2509, 3.673, -1.751), (0.2509, 3.78, -1.725), (0.2509, 3.858, -1.649), (0.2509, 3.887, -1.543), (0.2509, 3.49, -0.8162), (0.2509, 3.642, -0.8832), (0.2509, 3.77, -1.002), (0.2509, 3.856, -1.155), (0.2509, 3.887, -1.318), (0.2509, -1.903, -0.3906), (0.2509, -1.968, -0.4063), (0.2509, -2.026, -0.4444), (0.2509, -2.069, -0.4991), (0.2509, -2.09, -0.5621), (0.2509, -0.4228, -0.6672), (0.4295, -1.557, -0.4453), (0.0, -1.611, -0.4453), (0.2509, -1.611, -0.4453), (-2.339e-15, -1.666, -1.044), (0.4295, -1.609, -1.171), (0.2509, -1.666, -1.044), (0.2509, -1.666, -1.044), (0.2509, -1.666, -1.044), (-2.339e-15, -1.666, -1.044), (-2.339e-15, -1.666, -1.044), (0.4295, -1.609, -1.171), (0.4295, -1.609, -1.171), (0.4295, -1.557, -0.4453), (0.4295, -1.557, -0.4453), (0.0, -1.754, -0.4186), (0.2509, -1.754, -0.4186), (0.4295, -1.715, -0.4143), (0.4295, -2.009, -1.063), (0.2509, -1.997, -0.938), (-1.705e-15, -1.993, -0.9323)], [], [(89, 34, 19, 84), (34, 36, 37, 35, 42, 44, 45, 46, 43, 22, 71, 19), (93, 47, 27, 88), (119, 118, 58, 98), (72, 102, 57, 1), (68, 23, 7, 67), (81, 18, 2, 80), (85, 26, 11, 76), (73, 6, 8, 74), (74, 8, 9, 75), (75, 9, 7, 76), (77, 15, 17, 78), (78, 17, 16, 79), (79, 16, 14, 80), (64, 3, 5, 65), (65, 5, 4, 66), (66, 4, 2, 67), (109, 108, 115, 110), (68, 18, 20, 69), (69, 20, 21, 70), (70, 21, 19, 71), (81, 31, 33, 82), (82, 33, 32, 83), (83, 32, 30, 84), (85, 23, 25, 86), (86, 25, 24, 87), (87, 24, 22, 88), (89, 39, 41, 90), (90, 41, 40, 91), (91, 40, 38, 92), (93, 43, 46, 94), (94, 46, 45, 95), (95, 45, 44, 96), (96, 44, 42, 97), (92, 97, 42, 35), (98, 58, 61, 99), (99, 61, 60, 100), (100, 60, 59, 101), (101, 59, 57, 102), (114, 117, 104, 108), (73, 10, 63, 103), (24, 70, 71, 22), (25, 69, 70, 24), (23, 68, 69, 25), (9, 66, 67, 7), (8, 65, 66, 9), (6, 64, 65, 8), (18, 68, 67, 2), (6, 73, 103, 62), (56, 101, 102, 53), (55, 100, 101, 56), (54, 99, 100, 55), (52, 98, 99, 54), (38, 48, 97, 92), (51, 96, 97, 48), (50, 95, 96, 51), (49, 94, 95, 50), (47, 93, 94, 49), (37, 91, 92, 35), (36, 90, 91, 37), (34, 89, 90, 36), (29, 87, 88, 27), (28, 86, 87, 29), (26, 85, 86, 28), (21, 83, 84, 19), (20, 82, 83, 21), (18, 81, 82, 20), (107, 109, 110, 113), (4, 79, 80, 2), (5, 78, 79, 4), (3, 77, 78, 5), (13, 75, 76, 11), (12, 74, 75, 13), (10, 73, 74, 12), (23, 85, 76, 7), (31, 81, 80, 14), (0, 53, 102, 72), (104, 106, 119, 120, 116), (43, 93, 88, 22), (39, 89, 84, 30), (62, 103, 106, 104, 117), (103, 63, 105, 106), (112, 111, 109, 107), (111, 114, 108, 109), (77, 3, 114, 111), (108, 104, 116, 115), (113, 110, 122, 123), (15, 77, 111, 112), (110, 115, 121, 122), (3, 64, 6, 62, 117, 114), (115, 116, 120, 121), (106, 105, 118, 119), (121, 120, 52, 54, 55, 56, 53, 0), (120, 119, 98, 52), (122, 121, 0, 72), (123, 122, 72, 1)])
_uv = me_cube_006.uv_layers.new(name='UVMap')
_uv.uv.foreach_set('vector', [0.323, 0.5081, 0.375, 0.5081, 0.375, 0.5876, 0.323, 0.5876, 0.375, 0.5081, 0.3828, 0.5041, 0.4059, 0.5011, 0.438, 0.5, 0.5046, 0.5, 0.5516, 0.5011, 0.5921, 0.5044, 0.6169, 0.5093, 0.625, 0.5151, 0.625, 0.5876, 0.5191, 0.5876, 0.375, 0.5876, 0.677, 0.5151, 0.75, 0.5151, 0.75, 0.5876, 0.677, 0.5876, 0.677, 0.7354, 0.75, 0.7354, 0.75, 0.7424, 0.677, 0.7424, 0.375, 0.802, 0.5572, 0.802, 0.5572, 0.875, 0.375, 0.875, 0.5191, 0.5958, 0.625, 0.5958, 0.625, 0.6017, 0.5191, 0.6018, 0.323, 0.5957, 0.375, 0.5957, 0.375, 0.6018, 0.323, 0.6018, 0.677, 0.5958, 0.75, 0.5958, 0.75, 0.6017, 0.677, 0.6017, 0.677, 0.6171, 0.625, 0.6171, 0.6242, 0.6113, 0.6765, 0.6113, 0.6765, 0.6113, 0.6242, 0.6113, 0.6242, 0.6056, 0.6765, 0.6056, 0.6765, 0.6056, 0.6242, 0.6056, 0.625, 0.6017, 0.677, 0.6017, 0.323, 0.6171, 0.25, 0.6171, 0.25, 0.6113, 0.3216, 0.6113, 0.3216, 0.6113, 0.25, 0.6113, 0.25, 0.6054, 0.3218, 0.6055, 0.3218, 0.6055, 0.25, 0.6054, 0.25, 0.6018, 0.323, 0.6018, 0.5191, 0.6171, 0.375, 0.6171, 0.3726, 0.6113, 0.5176, 0.6113, 0.5176, 0.6113, 0.3726, 0.6113, 0.3729, 0.6055, 0.5177, 0.6056, 0.5177, 0.6056, 0.3729, 0.6055, 0.375, 0.6018, 0.5191, 0.6018, 0.323, 0.7281, 0.375, 0.7281, 0.375, 0.7281, 0.323, 0.7281, 0.5191, 0.5958, 0.375, 0.5957, 0.3763, 0.5935, 0.5195, 0.5934, 0.5195, 0.5934, 0.3763, 0.5935, 0.3762, 0.5905, 0.5195, 0.5905, 0.5195, 0.5905, 0.3762, 0.5905, 0.375, 0.5876, 0.5191, 0.5876, 0.323, 0.5957, 0.25, 0.5957, 0.25, 0.5936, 0.3238, 0.5936, 0.3238, 0.5936, 0.25, 0.5936, 0.25, 0.5905, 0.3237, 0.5905, 0.3237, 0.5905, 0.25, 0.5905, 0.25, 0.5876, 0.323, 0.5876, 0.677, 0.5958, 0.625, 0.5958, 0.6249, 0.5933, 0.6769, 0.5933, 0.6769, 0.5933, 0.6249, 0.5933, 0.6249, 0.5905, 0.6769, 0.5905, 0.6769, 0.5905, 0.6249, 0.5905, 0.625, 0.5876, 0.677, 0.5876, 0.323, 0.5081, 0.25, 0.5081, 0.25, 0.5041, 0.323, 0.5041, 0.323, 0.5041, 0.25, 0.5041, 0.25, 0.5, 0.323, 0.5, 0.375, 0.448, 0.375, 0.375, 0.438, 0.375, 0.438, 0.448, 0.677, 0.5151, 0.625, 0.5151, 0.625, 0.509, 0.677, 0.509, 0.677, 0.509, 0.625, 0.509, 0.625, 0.5, 0.677, 0.5, 0.625, 0.448, 0.625, 0.5, 0.5528, 0.5, 0.5528, 0.448, 0.5528, 0.448, 0.5528, 0.5, 0.5046, 0.5, 0.5046, 0.448, 0.438, 0.448, 0.5046, 0.448, 0.5046, 0.5, 0.438, 0.5, 0.677, 0.7424, 0.75, 0.7424, 0.75, 0.7454, 0.677, 0.7454, 0.677, 0.7454, 0.75, 0.7454, 0.75, 0.75, 0.677, 0.75, 0.625, 0.802, 0.625, 0.875, 0.5841, 0.875, 0.5841, 0.802, 0.5841, 0.802, 0.5841, 0.875, 0.5572, 0.875, 0.5572, 0.802, 0.375, 0.7281, 0.625, 0.7287, 0.625, 0.7287, 0.375, 0.7281, 0.677, 0.6171, 0.75, 0.6171, 0.75, 0.6733, 0.677, 0.6733, 0.6249, 0.5905, 0.5195, 0.5905, 0.5191, 0.5876, 0.625, 0.5876, 0.6249, 0.5933, 0.5195, 0.5934, 0.5195, 0.5905, 0.6249, 0.5905, 0.625, 0.5958, 0.5191, 0.5958, 0.5195, 0.5934, 0.6249, 0.5933, 0.6242, 0.6056, 0.5177, 0.6056, 0.5191, 0.6018, 0.625, 0.6017, 0.6242, 0.6113, 0.5176, 0.6113, 0.5177, 0.6056, 0.6242, 0.6056, 0.625, 0.6171, 0.5191, 0.6171, 0.5176, 0.6113, 0.6242, 0.6113, 0.375, 0.5957, 0.5191, 0.5958, 0.5191, 0.6018, 0.375, 0.6018, 0.625, 0.6171, 0.677, 0.6171, 0.677, 0.6733, 0.625, 0.6733, 0.5841, 0.75, 0.5841, 0.802, 0.5572, 0.802, 0.5572, 0.75, 0.625, 0.75, 0.625, 0.802, 0.5841, 0.802, 0.5841, 0.75, 0.625, 0.7454, 0.677, 0.7454, 0.677, 0.75, 0.625, 0.75, 0.625, 0.7424, 0.677, 0.7424, 0.677, 0.7454, 0.625, 0.7454, 0.438, 0.375, 0.5046, 0.375, 0.5046, 0.448, 0.438, 0.448, 0.5528, 0.375, 0.5528, 0.448, 0.5046, 0.448, 0.5046, 0.375, 0.625, 0.375, 0.625, 0.448, 0.5528, 0.448, 0.5528, 0.375, 0.75, 0.509, 0.677, 0.509, 0.677, 0.5, 0.75, 0.5, 0.75, 0.5151, 0.677, 0.5151, 0.677, 0.509, 0.75, 0.509, 0.375, 0.5, 0.375, 0.448, 0.438, 0.448, 0.438, 0.5, 0.375, 0.5041, 0.323, 0.5041, 0.323, 0.5, 0.375, 0.5, 0.375, 0.5081, 0.323, 0.5081, 0.323, 0.5041, 0.375, 0.5041, 0.75, 0.5905, 0.6769, 0.5905, 0.677, 0.5876, 0.75, 0.5876, 0.75, 0.5933, 0.6769, 0.5933, 0.6769, 0.5905, 0.75, 0.5905, 0.75, 0.5958, 0.677, 0.5958, 0.6769, 0.5933, 0.75, 0.5933, 0.3762, 0.5905, 0.3237, 0.5905, 0.323, 0.5876, 0.375, 0.5876, 0.3763, 0.5935, 0.3238, 0.5936, 0.3237, 0.5905, 0.3762, 0.5905, 0.375, 0.5957, 0.323, 0.5957, 0.3238, 0.5936, 0.3763, 0.5935, 0.25, 0.7281, 0.323, 0.7281, 0.323, 0.7281, 0.25, 0.7281, 0.3729, 0.6055, 0.3218, 0.6055, 0.323, 0.6018, 0.375, 0.6018, 0.3726, 0.6113, 0.3216, 0.6113, 0.3218, 0.6055, 0.3729, 0.6055, 0.375, 0.6171, 0.323, 0.6171, 0.3216, 0.6113, 0.3726, 0.6113, 0.75, 0.6056, 0.6765, 0.6056, 0.677, 0.6017, 0.75, 0.6017, 0.75, 0.6113, 0.6765, 0.6113, 0.6765, 0.6056, 0.75, 0.6056, 0.75, 0.6171, 0.677, 0.6171, 0.6765, 0.6113, 0.75, 0.6113, 0.625, 0.5958, 0.677, 0.5958, 0.677, 0.6017, 0.625, 0.6017, 0.25, 0.5957, 0.323, 0.5957, 0.323, 0.6018, 0.25, 0.6018, 0.375, 0.75, 0.5572, 0.75, 0.5572, 0.802, 0.375, 0.802, 0.625, 0.7287, 0.677, 0.7287, 0.677, 0.7354, 0.625, 0.7364, 0.625, 0.7287, 0.625, 0.5151, 0.677, 0.5151, 0.677, 0.5876, 0.625, 0.5876, 0.25, 0.5081, 0.323, 0.5081, 0.323, 0.5876, 0.25, 0.5876, 0.625, 0.6733, 0.677, 0.6733, 0.677, 0.7287, 0.625, 0.7287, 0.625, 0.7287, 0.677, 0.6733, 0.75, 0.6733, 0.75, 0.7287, 0.677, 0.7287, 0.25, 0.7281, 0.323, 0.7281, 0.323, 0.7281, 0.25, 0.7281, 0.323, 0.7281, 0.375, 0.7281, 0.375, 0.7281, 0.323, 0.7281, 0.323, 0.6171, 0.375, 0.6171, 0.375, 0.7281, 0.323, 0.7281, 0.375, 0.7281, 0.625, 0.7287, 0.625, 0.7287, 0.375, 0.7281, 0.25, 0.7281, 0.323, 0.7281, 0.323, 0.7312, 0.25, 0.734, 0.25, 0.6171, 0.323, 0.6171, 0.323, 0.7281, 0.25, 0.7281, 0.323, 0.7281, 0.375, 0.7281, 0.375, 0.7376, 0.323, 0.7312, 0.375, 0.6171, 0.5191, 0.6171, 0.625, 0.6171, 0.625, 0.6733, 0.625, 0.7287, 0.375, 0.7281, 0.375, 0.7281, 0.625, 0.7287, 0.625, 0.7364, 0.375, 0.7376, 0.677, 0.7287, 0.75, 0.7287, 0.75, 0.7354, 0.677, 0.7354, 0.375, 0.7376, 0.625, 0.7364, 0.625, 0.7424, 0.6203, 0.7453, 0.6061, 0.7478, 0.5835, 0.7494, 0.5572, 0.75, 0.375, 0.75, 0.625, 0.7364, 0.677, 0.7354, 0.677, 0.7424, 0.625, 0.7424, 0.323, 0.7312, 0.375, 0.7376, 0.375, 0.75, 0.323, 0.75, 0.25, 0.734, 0.323, 0.7312, 0.323, 0.75, 0.25, 0.75])
me_cube_006.update()
me_plane_003 = bpy.data.meshes.new('Plane.003')
me_plane_003.from_pydata([(0.4187, -7.988, 0.01416), (0.4187, -7.973, 0.0), (0.4328, -7.973, 0.01416), (0.4187, -7.983, 0.004146), (0.4268, -7.982, 0.005983), (0.4287, -7.973, 0.004146), (0.4287, -7.983, 0.01416), (0.4328, 9.92, 0.01416), (0.4187, 9.92, 0.0), (0.4187, 9.935, 0.01416), (0.4287, 9.92, 0.004146), (0.4268, 9.929, 0.005983), (0.4187, 9.93, 0.004146), (0.4287, 9.93, 0.01416), (0.0, -7.973, 0.0), (0.0, -7.988, 0.01416), (0.0, -7.983, 0.004146), (0.0, 9.935, 0.01416), (0.0, 9.92, 0.0), (0.0, 9.93, 0.004146), (0.0, -7.988, 0.1224), (0.0, -7.973, 0.1365), (0.0, -7.983, 0.1324), (0.4187, -7.988, 0.1224), (0.4328, -7.973, 0.1224), (0.4187, -7.973, 0.1365), (0.4287, -7.983, 0.1224), (0.4268, -7.982, 0.1305), (0.4287, -7.973, 0.1324), (0.4187, -7.983, 0.1324), (0.4328, 9.92, 0.1224), (0.4187, 9.935, 0.1224), (0.4187, 9.92, 0.1365), (0.4287, 9.93, 0.1224), (0.4268, 9.929, 0.1305), (0.4187, 9.93, 0.1324), (0.4287, 9.92, 0.1324), (0.0, 9.92, 0.1365), (0.0, 9.935, 0.1224), (0.0, 9.93, 0.1324)], [], [(2, 7, 30, 24), (9, 17, 38, 31), (17, 19, 18, 14, 16, 15, 20, 22, 21, 37, 39, 38), (14, 18, 8, 1), (21, 25, 32, 37), (0, 3, 4, 6), (1, 5, 4, 3), (2, 6, 4, 5), (7, 10, 11, 13), (8, 12, 11, 10), (9, 13, 11, 12), (23, 26, 27, 29), (24, 28, 27, 26), (25, 29, 27, 28), (30, 33, 34, 36), (31, 35, 34, 33), (32, 36, 34, 35), (14, 1, 3, 16), (16, 3, 0, 15), (1, 8, 10, 5), (5, 10, 7, 2), (8, 18, 19, 12), (12, 19, 17, 9), (20, 23, 29, 22), (22, 29, 25, 21), (24, 30, 36, 28), (28, 36, 32, 25), (31, 38, 39, 35), (35, 39, 37, 32), (9, 31, 33, 13), (13, 33, 30, 7), (23, 0, 6, 26), (26, 6, 2, 24), (15, 0, 23, 20)])
_uv = me_plane_003.uv_layers.new(name='UVMap')
_uv.uv.foreach_set('vector', [1.0, 0.0007899, 1.0, 0.9992, 1.0, 0.9992, 1.0, 0.0007899, 0.9836, 1.0, 0.5, 1.0, 0.5, 1.0, 0.9836, 1.0, 0.5, 1.0, 0.5, 0.9999, 0.5, 0.9992, 0.5, 0.0007899, 0.5, 7.712e-05, 0.5, 0.0, 0.5, 0.0, 0.5, 7.712e-05, 0.5, 0.0007899, 0.5, 0.9992, 0.5, 0.9999, 0.5, 1.0, 0.5, 0.0007899, 0.5, 0.9992, 0.9836, 0.9992, 0.9836, 0.0007899, 0.5, 0.0007899, 0.9836, 0.0007899, 0.9836, 0.9992, 0.5, 0.9992, 0.9836, 0.0, 0.9836, 0.0, 0.9977, 0.0001113, 1.0, 0.0, 0.9836, 0.0007899, 1.0, 0.0007899, 0.9977, 0.0001113, 0.9836, 0.0, 1.0, 0.0007899, 1.0, 0.0, 0.9977, 0.0001113, 1.0, 0.0007899, 1.0, 0.9992, 1.0, 0.9992, 0.9977, 0.9999, 1.0, 1.0, 0.9836, 0.9992, 0.9836, 1.0, 0.9977, 0.9999, 1.0, 0.9992, 0.9836, 1.0, 1.0, 1.0, 0.9977, 0.9999, 0.9836, 1.0, 0.9836, 0.0, 1.0, 0.0, 0.9977, 0.0001113, 0.9836, 0.0, 1.0, 0.0007899, 1.0, 0.0007899, 0.9977, 0.0001113, 1.0, 0.0, 0.9836, 0.0007899, 0.9836, 0.0, 0.9977, 0.0001113, 1.0, 0.0007899, 1.0, 0.9992, 1.0, 1.0, 0.9977, 0.9999, 1.0, 0.9992, 0.9836, 1.0, 0.9836, 1.0, 0.9977, 0.9999, 1.0, 1.0, 0.9836, 0.9992, 1.0, 0.9992, 0.9977, 0.9999, 0.9836, 1.0, 0.5, 0.0007899, 0.9836, 0.0007899, 0.9836, 0.0, 0.5, 7.712e-05, 0.5, 7.712e-05, 0.9836, 0.0, 0.9836, 0.0, 0.5, 0.0, 0.9836, 0.0007899, 0.9836, 0.9992, 1.0, 0.9992, 1.0, 0.0007899, 1.0, 0.0007899, 1.0, 0.9992, 1.0, 0.9992, 1.0, 0.0007899, 0.9836, 0.9992, 0.5, 0.9992, 0.5, 0.9999, 0.9836, 1.0, 0.9836, 1.0, 0.5, 0.9999, 0.5, 1.0, 0.9836, 1.0, 0.5, 0.0, 0.9836, 0.0, 0.9836, 0.0, 0.5, 7.712e-05, 0.5, 7.712e-05, 0.9836, 0.0, 0.9836, 0.0007899, 0.5, 0.0007899, 1.0, 0.0007899, 1.0, 0.9992, 1.0, 0.9992, 1.0, 0.0007899, 1.0, 0.0007899, 1.0, 0.9992, 0.9836, 0.9992, 0.9836, 0.0007899, 0.9836, 1.0, 0.5, 1.0, 0.5, 0.9999, 0.9836, 1.0, 0.9836, 1.0, 0.5, 0.9999, 0.5, 0.9992, 0.9836, 0.9992, 0.9836, 1.0, 0.9836, 1.0, 1.0, 1.0, 1.0, 1.0, 1.0, 1.0, 1.0, 1.0, 1.0, 0.9992, 1.0, 0.9992, 0.9836, 0.0, 0.9836, 0.0, 1.0, 0.0, 1.0, 0.0, 1.0, 0.0, 1.0, 0.0, 1.0, 0.0007899, 1.0, 0.0007899, 0.5, 0.0, 0.9836, 0.0, 0.9836, 0.0, 0.5, 0.0])
me_plane_003.update()
me_plane_004 = bpy.data.meshes.new('Plane.004')
me_plane_004.from_pydata([(1.0, -1.272, 0.01498), (1.0, 1.0, 0.9855), (1.0, 1.0, -0.006989), (0.0, -1.272, 0.01498), (0.0, 1.0, 0.9855), (0.0, 1.0, -0.006989), (0.05759, -1.272, 0.01498), (0.05759, 1.0, 0.9855), (0.05759, 1.0, -0.006989), (1.0, -1.272, 0.1143), (0.05759, -1.272, 0.1143), (1.0, -1.184, 0.09157), (0.05759, -1.184, 0.09157)], [], [(6, 0, 1, 7), (7, 1, 2, 8), (4, 7, 8, 5), (3, 6, 7, 4), (0, 6, 10, 9), (9, 10, 12, 11)])
_uv = me_plane_004.uv_layers.new(name='UVMap')
_uv.uv.foreach_set('vector', [0.5288, 0.0, 1.0, 0.0, 1.0, 1.0, 0.5288, 1.0, 0.5288, 1.0, 1.0, 1.0, 1.0, 1.0, 0.5288, 1.0, 0.5, 1.0, 0.5288, 1.0, 0.5288, 1.0, 0.5, 1.0, 0.5, 0.0, 0.5288, 0.0, 0.5288, 1.0, 0.5, 1.0, 1.0, 0.0, 0.5288, 0.0, 0.5288, 0.0, 1.0, 0.0, 1.0, 0.0, 0.5288, 0.0, 0.5288, 0.0, 1.0, 0.0])
me_plane_004.update()

# ---- curves / text
cu_circle = bpy.data.curves.new('Circle', 'CURVE')
cu_circle.dimensions = '3D'
_sp = cu_circle.splines.new('POLY'); _sp.points.add(26)
_sp.points.foreach_set('co', [1.826, -7.022, -0.06138, 0.0, 0.3715, -1.098, -1.471e-07, 0.0, 0.8473, -0.8855, -1.316e-07, 0.0, 1.141, -0.6426, -1.139e-07, 0.0, 1.316, -0.379, -9.471e-08, 0.0, 1.386, -0.1049, -7.476e-08, 0.0, 1.378, 0.1692, -5.481e-08, 0.0, 1.298, 0.4328, -3.563e-08, 0.0, 1.168, 0.6758, -1.795e-08, 0.0, 0.9935, 0.8887, -2.46e-09, 0.0, 0.7806, 1.063, 1.026e-08, 0.0, 0.5377, 1.193, 1.97e-08, 0.0, 0.2741, 1.273, 2.552e-08, 0.0, 6.165e-09, 1.3, 2.749e-08, 0.0, -0.2741, 1.273, 2.552e-08, 0.0, -0.5377, 1.193, 1.97e-08, 0.0, -0.7806, 1.063, 1.026e-08, 0.0, -0.9935, 0.8887, -2.46e-09, 0.0, -1.168, 0.6758, -1.795e-08, 0.0, -1.298, 0.4328, -3.563e-08, 0.0, -1.378, 0.1692, -5.481e-08, 0.0, -1.386, -0.1049, -7.476e-08, 0.0, -1.316, -0.379, -9.471e-08, 0.0, -1.141, -0.6426, -1.139e-07, 0.0, -0.8473, -0.8855, -1.316e-07, 0.0, -0.3715, -1.098, -1.471e-07, 0.0, -1.826, -7.022, -0.06138, 0.0])
_sp.order_v = 0
_sp.resolution_v = 0
_sp.use_endpoint_u = True
_sp.use_smooth = False
cu_circle.bevel_depth = 0.09
cu_circle.fill_mode = 'FULL'
cu_circle_001 = bpy.data.curves.new('Circle.001', 'CURVE')
cu_circle_001.dimensions = '3D'
_sp = cu_circle_001.splines.new('POLY'); _sp.points.add(26)
_sp.points.foreach_set('co', [0.6315, -1.239, 0.06387, 0.0, 0.1285, 1.161, 1.108, 0.0, 0.293, 1.248, 1.145, 0.0, 0.3947, 1.347, 1.186, 0.0, 0.4551, 1.454, 1.232, 0.0, 0.4794, 1.565, 1.279, 0.0, 0.4765, 1.677, 1.326, 0.0, 0.4489, 1.784, 1.371, 0.0, 0.404, 1.883, 1.413, 0.0, 0.3436, 1.97, 1.45, 0.0, 0.2699, 2.041, 1.48, 0.0, 0.1859, 2.094, 1.502, 0.0, 0.09479, 2.126, 1.516, 0.0, 2.132e-09, 2.137, 1.521, 0.0, -0.09479, 2.126, 1.516, 0.0, -0.1859, 2.094, 1.502, 0.0, -0.2699, 2.041, 1.48, 0.0, -0.3436, 1.97, 1.45, 0.0, -0.404, 1.883, 1.413, 0.0, -0.4489, 1.784, 1.371, 0.0, -0.4765, 1.677, 1.326, 0.0, -0.4794, 1.565, 1.279, 0.0, -0.4551, 1.454, 1.232, 0.0, -0.3947, 1.347, 1.186, 0.0, -0.293, 1.248, 1.145, 0.0, -0.1285, 1.161, 1.108, 0.0, -0.6315, -1.239, 0.06387, 0.0])
_sp.points.foreach_set('radius', [0.4123, 0.4123, 0.4123, 0.4123, 0.4123, 0.4123, 0.4123, 0.4123, 0.4123, 0.4123, 0.4123, 0.4123, 0.4123, 0.4123, 0.4123, 0.4123, 0.4123, 0.4123, 0.4123, 0.4123, 0.4123, 0.4123, 0.4123, 0.4123, 0.4123, 0.4123, 0.4123])
_sp.order_v = 0
_sp.resolution_v = 0
_sp.use_endpoint_u = True
_sp.use_smooth = False
cu_circle_001.bevel_depth = 0.09
cu_circle_001.fill_mode = 'FULL'

# ---- objects
ob_cube = bpy.data.objects.new('Cube', me_cube_007)
ob_teeth_below = bpy.data.objects.new('Teeth_Below', me_plane)
ob_teeth_above = bpy.data.objects.new('Teeth_Above', me_plane_002)
ob_plastic_bottom = bpy.data.objects.new('Plastic_Bottom', me_cube_001)
ob_plastic_top = bpy.data.objects.new('Plastic_Top', me_cube_002)
ob_stapler_base = bpy.data.objects.new('Stapler_Base', me_cube)
ob_pinbox = bpy.data.objects.new('PinBox', me_cube_003)
ob_pinbender = bpy.data.objects.new('PinBender', me_cube_004)
ob_staplerhinge = bpy.data.objects.new('StaplerHinge', me_cube_005)
ob_stapler_top = bpy.data.objects.new('Stapler_Top', me_cube_006)
ob_ruler = bpy.data.objects.new('Ruler', me_plane_003)
ob_binder_clips = bpy.data.objects.new('Binder_Clips', me_plane_004)
ob_clip_handle_top = bpy.data.objects.new('Clip_Handle_Top', cu_circle)
ob_clip_handle_bottom = bpy.data.objects.new('Clip_Handle_Bottom', cu_circle_001)

# ---- transforms, parenting, visibility, modifiers, constraints
ob_cube.location = (0.0, 0.0, 0.0)
ob_teeth_below.location = (4.539e-09, -0.05547, 0.06419)
ob_teeth_below.scale = (2.489, 2.489, 2.489)
_m = ob_teeth_below.modifiers.new('Mirror', 'MIRROR')
ob_teeth_above.location = (4.539e-09, 0.1109, 1.211)
ob_teeth_above.rotation_euler = (0.3747, 3.142, -1.358e-07)
ob_teeth_above.scale = (2.489, 2.489, 2.489)
_m = ob_teeth_above.modifiers.new('Mirror', 'MIRROR')
ob_plastic_bottom.location = (4.539e-09, -0.05547, 0.06419)
ob_plastic_bottom.scale = (2.489, 2.489, 2.489)
_m = ob_plastic_bottom.modifiers.new('Mirror', 'MIRROR')
_m.use_clip = True
ob_plastic_top.location = (-2.581e-08, 0.1491, 1.173)
ob_plastic_top.rotation_euler = (0.3755, 3.142, -1.195e-07)
ob_plastic_top.scale = (2.489, 2.489, 2.489)
_m = ob_plastic_top.modifiers.new('Mirror', 'MIRROR')
_m.use_clip = True
ob_stapler_base.location = (0.0, 0.0, 0.0)
_m = ob_stapler_base.modifiers.new('Mirror', 'MIRROR')
ob_pinbox.location = (0.0, -1.005, 1.877)
ob_pinbox.rotation_euler = (-0.1206, -0.0, 0.0)
_m = ob_pinbox.modifiers.new('Mirror', 'MIRROR')
ob_pinbender.location = (0.0, 0.0, 1.295)
ob_pinbender.scale = (1.0, 3.808, 1.0)
_m = ob_pinbender.modifiers.new('Mirror', 'MIRROR')
ob_staplerhinge.location = (0.0, 0.0, 1.903)
ob_staplerhinge.scale = (1.0, 3.808, 1.0)
_m = ob_staplerhinge.modifiers.new('Mirror', 'MIRROR')
_m = ob_staplerhinge.modifiers.new('Solidify', 'SOLIDIFY')
_m.thickness = -0.04
ob_stapler_top.location = (0.0, 0.008511, 2.372)
ob_stapler_top.rotation_euler = (-0.03326, -0.0, 0.0)
_m = ob_stapler_top.modifiers.new('Mirror', 'MIRROR')
ob_ruler.location = (0.0, 0.0, 7.988)
ob_ruler.rotation_euler = (1.571, -0.0, 0.0)
_m = ob_ruler.modifiers.new('Mirror', 'MIRROR')
ob_binder_clips.location = (0.0, 0.0, 0.0)
ob_binder_clips.scale = (1.237, 1.0, 1.0)
_m = ob_binder_clips.modifiers.new('Mirror', 'MIRROR')
_m.use_axis = (True, False, True)
_m = ob_binder_clips.modifiers.new('Solidify', 'SOLIDIFY')
_m.thickness = 0.05
ob_clip_handle_top.location = (-1.626e-17, 1.608, 1.297)
ob_clip_handle_top.rotation_euler = (0.4, -0.0, 0.0)
ob_clip_handle_top.scale = (0.3458, 0.4418, 0.4418)
ob_clip_handle_bottom.location = (0.0, 0.0, 0.0)
ob_clip_handle_bottom.rotation_euler = (-0.0, 3.142, -0.0)

# ---- collection membership
scene.collection.objects.link(ob_cube)
col_stapleremover.objects.link(ob_teeth_below)
col_stapleremover.objects.link(ob_teeth_above)
col_stapleremover.objects.link(ob_plastic_bottom)
col_stapleremover.objects.link(ob_plastic_top)
col_stapler.objects.link(ob_stapler_base)
col_stapler.objects.link(ob_pinbox)
col_stapler.objects.link(ob_pinbender)
col_stapler.objects.link(ob_staplerhinge)
col_stapler.objects.link(ob_stapler_top)
col_ruler.objects.link(ob_ruler)
col_binder_clip.objects.link(ob_binder_clips)
col_binder_clip.objects.link(ob_clip_handle_top)
col_binder_clip.objects.link(ob_clip_handle_bottom)
def _layer_coll(name, lc=None):
    lc = lc or bpy.context.view_layer.layer_collection
    for c in lc.children:
        if c.name == name: return c
        r = _layer_coll(name, c)
        if r: return r
_layer_coll('StapleRemover').exclude = True
_layer_coll('Stapler').exclude = True
_layer_coll('Ruler').exclude = True
_layer_coll('Binder_Clip').exclude = True

# ---- scene / render settings (as saved in the file)
scene.frame_start = 1; scene.frame_end = 250; scene.frame_set(1)
scene.render.engine = 'BLENDER_EEVEE_NEXT'
scene.cycles.sampling_pattern = 'TABULATED_SOBOL'
scene.view_settings.view_transform = 'Filmic'
bpy.context.view_layer.update()

# ---- added for rendering (the .blend has no active camera and no usable light): camera, sun
cam_auto = bpy.data.cameras.new('AutoCamera')
cam_auto.lens = 50.0
cam_auto.sensor_width = 36.0
cam_auto.clip_end = 1000.0
ob_auto_camera = bpy.data.objects.new('AutoCamera', cam_auto)
scene.collection.objects.link(ob_auto_camera)
ob_auto_camera.location = (17.9634, -20.5998, 14.9948)
ob_auto_camera.rotation_euler = (1.09748, -7.21219e-08, 0.694738)
scene.camera = ob_auto_camera
light_auto_sun = bpy.data.lights.new('AutoSun', 'SUN')
light_auto_sun.energy = 3.0
light_auto_sun.angle = 0.0523599
ob_auto_sun = bpy.data.objects.new('AutoSun', light_auto_sun)
scene.collection.objects.link(ob_auto_sun)
ob_auto_sun.rotation_euler = (0.872665, 0.174533, 0.523599)
bpy.context.view_layer.update()
